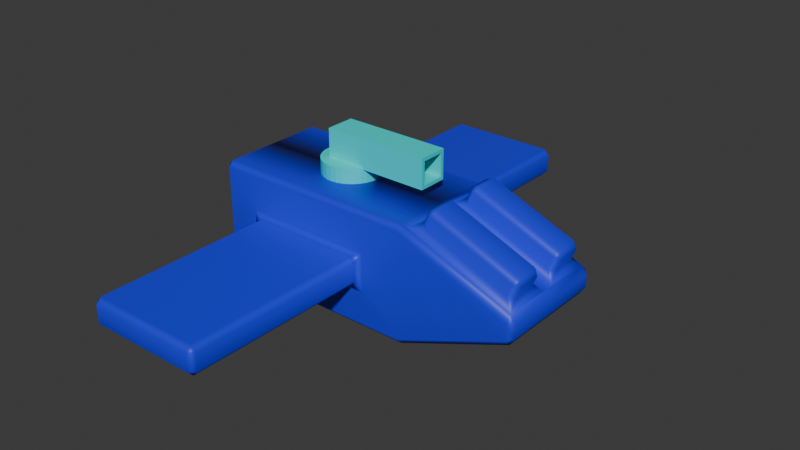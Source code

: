 # Source: gnat2.blend  (saved by Blender 4.4.32; exported with 4.5.12 LTS)
import bpy
from mathutils import Matrix  # noqa: F401  (used for matrix-valued properties, if any)

bpy.ops.wm.read_factory_settings(use_empty=True)
scene = bpy.context.scene
scene.name = 'Scene'

# ---- collections
col_collection = bpy.data.collections.new('Collection'); scene.collection.children.link(col_collection)

# ---- materials (node trees are filled in below, after node groups)
mat_material_002 = bpy.data.materials.new('Material.002')
mat_material = bpy.data.materials.new('Material')
mat_material.alpha_threshold = 0.0
mat_material.roughness = 0.5
mat_material.line_color = (0.0, 0.0, 0.0, 1.0)

# ---- material node trees
mat_material_002.use_nodes = True; mat_material_002.node_tree.nodes.clear()
_N = mat_material_002.node_tree.nodes; _L = mat_material_002.node_tree.links
n0 = _N.new('ShaderNodeBsdfPrincipled'); n0.name = 'Principled BSDF'; n0.location = (10, 300)
n0.inputs[0].default_value = (0.01555, 0.03213, 0.801, 1.0)
n1 = _N.new('ShaderNodeOutputMaterial'); n1.name = 'Material Output'; n1.location = (300, 300)
_L.new(n0.outputs[0], n1.inputs[0])
n1.is_active_output = True
mat_material.use_nodes = True; mat_material.node_tree.nodes.clear()
_N = mat_material.node_tree.nodes; _L = mat_material.node_tree.links
n0 = _N.new('ShaderNodeOutputMaterial'); n0.name = 'Material Output'; n0.location = (300, 300)
n1 = _N.new('ShaderNodeBsdfPrincipled'); n1.name = 'Principled BSDF'; n1.location = (10, 300)
n1.inputs[0].default_value = (0.004942, 0.8016, 0.7873, 1.0)
n1.inputs[3].default_value = 1.45
_L.new(n1.outputs[0], n0.inputs[0])
n0.is_active_output = True

# ---- world
world_world = bpy.data.worlds.new('World'); scene.world = world_world
world_world.use_nodes = True; world_world.node_tree.nodes.clear()
_N = world_world.node_tree.nodes; _L = world_world.node_tree.links
n0 = _N.new('ShaderNodeOutputWorld'); n0.name = 'World Output'; n0.location = (300, 300)
n1 = _N.new('ShaderNodeBackground'); n1.name = 'Background'; n1.location = (10, 300)
n1.inputs[0].default_value = (0.05088, 0.05088, 0.05088, 1.0)
_L.new(n1.outputs[0], n0.inputs[0])
n0.is_active_output = True
world_world.color = (0.05088, 0.05088, 0.05088)
world_world.sun_shadow_jitter_overblur = 0.0

# ---- meshes
me_shipthing = bpy.data.meshes.new('shipthing')
me_shipthing.from_pydata([(1.536, -1.094e-08, -1.176), (1.536, -1.094e-08, 0.8243), (-2.022, -0.2914, 0.5329), (-2.022, -0.1914, 0.6329), (-2.022, -0.2914, 0.5329), (-2.022, -0.2914, -0.8843), (-2.022, -0.1914, -0.9843), (-2.022, -0.2914, -0.8843), (3.279, -0.7836, 0.2374), (3.428, -0.8836, 0.07043), (3.372, -0.6836, 0.2003), (3.536, -0.9, -0.2787), (3.436, -1.0, -0.3109), (3.443, -0.9, -0.4157), (-2.022, -0.7086, -0.8843), (-2.022, -0.7086, -0.8843), (-2.022, -0.8086, -0.9843), (-2.022, -0.7086, 0.5329), (-2.022, -0.7086, 0.5329), (-2.022, -0.8086, 0.6329), (1.867, -0.7836, 0.8001), (1.774, -0.6836, 0.8371), (1.644, -0.8836, 0.7812), (0.6838, -1.1, -0.4235), (0.8838, -1.0, -0.5235), (0.7838, -1.1, -0.3235), (3.536, -1.094e-08, -0.07267), (3.443, -1.094e-08, 0.06435), (3.443, -1.094e-08, -0.4157), (3.536, -1.094e-08, -0.2787), (-1.169, -1.1, 0.07214), (-1.369, -1.0, 0.1721), (-1.269, -1.1, -0.02786), (-1.922, -1.094e-08, 0.8243), (-2.022, -1.094e-08, 0.7243), (-1.169, -1.1, -0.4235), (-1.269, -1.1, -0.3235), (-1.369, -1.0, -0.5235), (-2.022, -1.094e-08, -1.076), (-1.922, -1.094e-08, -1.176), (-1.922, -0.3914, 0.5329), (-2.022, -0.2914, 0.5329), (-2.022, -0.2914, 0.5329), (-1.922, -0.2914, 0.4329), (-1.922, -0.2914, -0.7843), (-2.022, -0.2914, -0.8843), (-2.022, -0.2914, -0.8843), (-1.922, -0.3914, -0.8843), (-1.922, -0.7086, -0.7843), (-1.922, -0.6086, -0.8843), (-2.022, -0.7086, -0.8843), (-2.022, -0.7086, -0.8843), (-1.922, -0.6086, 0.5329), (-1.922, -0.7086, 0.4329), (-2.022, -0.7086, 0.5329), (-2.022, -0.7086, 0.5329), (-1.774, -0.3914, 0.5329), (-1.774, -0.2914, 0.4329), (-1.674, -0.3914, 0.4329), (-1.774, -0.2914, -0.7843), (-1.774, -0.3914, -0.8843), (-1.674, -0.3914, -0.7843), (-1.774, -0.7086, -0.7843), (-1.674, -0.6086, -0.7843), (-1.774, -0.6086, -0.8843), (-1.774, -0.6086, 0.5329), (-1.674, -0.6086, 0.4329), (-1.774, -0.7086, 0.4329), (3.536, -0.9, -0.07267), (3.443, -0.9, 0.06435), (3.436, -1.0, -0.04047), (0.6838, -1.1, 0.07214), (0.7838, -1.1, -0.02786), (0.8838, -1.0, 0.1721), (3.362, -0.7836, 0.4444), (3.454, -0.6836, 0.4074), (3.399, -0.6836, 0.5373), (3.279, -0.2164, 0.2374), (3.372, -0.3164, 0.2003), (3.428, -0.1164, 0.07043), (1.867, -0.2164, 0.8001), (1.644, -0.1164, 0.7812), (1.774, -0.3164, 0.8371), (1.949, -0.7836, 1.007), (1.986, -0.6836, 1.1), (1.857, -0.6836, 1.044), (3.362, -0.2164, 0.4444), (3.399, -0.3164, 0.5373), (3.454, -0.3164, 0.4074), (1.949, -0.2164, 1.007), (1.857, -0.3164, 1.044), (1.986, -0.3164, 1.1), (1.536, -0.9, -1.176), (1.517, -1.0, -1.076), (-1.922, -1.0, -1.076), (-2.022, -0.9, -1.076), (-1.922, -0.9, -1.176), (1.517, -1.0, 0.7243), (1.536, -0.9, 0.8243), (-1.922, -0.9, 0.8243), (-2.022, -0.9, 0.7243), (-1.922, -1.0, 0.7243), (0.6838, -4.118, -0.4235), (0.7838, -4.118, -0.3235), (0.6838, -4.218, -0.3235), (-1.169, -4.118, -0.4235), (-1.169, -4.218, -0.3235), (-1.269, -4.118, -0.3235), (0.6838, -4.118, 0.07214), (0.6838, -4.218, -0.02786), (0.7838, -4.118, -0.02786), (-1.169, -4.118, 0.07214), (-1.269, -4.118, -0.02786), (-1.169, -4.218, -0.02786), (-2.022, 0.2914, 0.5329), (-2.022, 0.2914, 0.5329), (-2.022, 0.1914, 0.6329), (-2.022, 0.2914, -0.8843), (-2.022, 0.2914, -0.8843), (-2.022, 0.1914, -0.9843), (3.279, 0.7836, 0.2374), (3.372, 0.6836, 0.2003), (3.428, 0.8836, 0.07043), (3.536, 0.9, -0.2787), (3.443, 0.9, -0.4157), (3.436, 1.0, -0.3109), (-2.022, 0.7086, -0.8843), (-2.022, 0.8086, -0.9843), (-2.022, 0.7086, -0.8843), (-2.022, 0.7086, 0.5329), (-2.022, 0.8086, 0.6329), (-2.022, 0.7086, 0.5329), (1.867, 0.7836, 0.8001), (1.644, 0.8836, 0.7812), (1.774, 0.6836, 0.8371), (0.6838, 1.1, -0.4235), (0.7838, 1.1, -0.3235), (0.8838, 1.0, -0.5235), (-1.169, 1.1, 0.07214), (-1.269, 1.1, -0.02786), (-1.369, 1.0, 0.1721), (-1.169, 1.1, -0.4235), (-1.369, 1.0, -0.5235), (-1.269, 1.1, -0.3235), (-1.922, 0.3914, 0.5329), (-1.922, 0.2914, 0.4329), (-2.022, 0.2914, 0.5329), (-2.022, 0.2914, 0.5329), (-1.922, 0.2914, -0.7843), (-1.922, 0.3914, -0.8843), (-2.022, 0.2914, -0.8843), (-2.022, 0.2914, -0.8843), (-1.922, 0.7086, -0.7843), (-2.022, 0.7086, -0.8843), (-2.022, 0.7086, -0.8843), (-1.922, 0.6086, -0.8843), (-1.922, 0.6086, 0.5329), (-2.022, 0.7086, 0.5329), (-2.022, 0.7086, 0.5329), (-1.922, 0.7086, 0.4329), (-1.774, 0.3914, 0.5329), (-1.674, 0.3914, 0.4329), (-1.774, 0.2914, 0.4329), (-1.774, 0.2914, -0.7843), (-1.674, 0.3914, -0.7843), (-1.774, 0.3914, -0.8843), (-1.774, 0.7086, -0.7843), (-1.774, 0.6086, -0.8843), (-1.674, 0.6086, -0.7843), (-1.774, 0.6086, 0.5329), (-1.774, 0.7086, 0.4329), (-1.674, 0.6086, 0.4329), (3.536, 0.9, -0.07267), (3.436, 1.0, -0.04047), (3.443, 0.9, 0.06435), (0.6838, 1.1, 0.07214), (0.8838, 1.0, 0.1721), (0.7838, 1.1, -0.02786), (3.362, 0.7836, 0.4444), (3.399, 0.6836, 0.5373), (3.454, 0.6836, 0.4074), (3.279, 0.2164, 0.2374), (3.428, 0.1164, 0.07043), (3.372, 0.3164, 0.2003), (1.867, 0.2164, 0.8001), (1.774, 0.3164, 0.8371), (1.644, 0.1164, 0.7812), (1.949, 0.7836, 1.007), (1.857, 0.6836, 1.044), (1.986, 0.6836, 1.1), (3.362, 0.2164, 0.4444), (3.454, 0.3164, 0.4074), (3.399, 0.3164, 0.5373), (1.949, 0.2164, 1.007), (1.986, 0.3164, 1.1), (1.857, 0.3164, 1.044), (1.517, 1.0, -1.076), (1.536, 0.9, -1.176), (-1.922, 0.9, -1.176), (-2.022, 0.9, -1.076), (-1.922, 1.0, -1.076), (1.536, 0.9, 0.8243), (1.517, 1.0, 0.7243), (-1.922, 1.0, 0.7243), (-2.022, 0.9, 0.7243), (-1.922, 0.9, 0.8243), (0.6838, 4.118, -0.4235), (0.6838, 4.218, -0.3235), (0.7838, 4.118, -0.3235), (-1.169, 4.118, -0.4235), (-1.269, 4.118, -0.3235), (-1.169, 4.218, -0.3235), (0.6838, 4.118, 0.07214), (0.7838, 4.118, -0.02786), (0.6838, 4.218, -0.02786), (-1.169, 4.118, 0.07214), (-1.169, 4.218, -0.02786), (-1.269, 4.118, -0.02786)], [], [(104, 109, 113, 106), (0, 28, 13, 92), (20, 8, 74, 83), (14, 18, 54, 51), (12, 70, 97, 93), (201, 205, 33, 1), (116, 34, 204, 130), (0, 39, 198, 197), (37, 31, 101, 94), (4, 5, 45, 42), (82, 21, 85, 90), (16, 6, 38, 95), (7, 15, 50, 46), (47, 49, 64, 60), (19, 16, 95, 100), (6, 3, 34, 38), (3, 19, 100, 34), (87, 91, 84, 76), (43, 44, 59, 57), (48, 53, 67, 62), (63, 66, 58, 61), (10, 78, 88, 75), (29, 26, 68, 11), (35, 23, 102, 105), (182, 27, 174, 122), (77, 80, 89, 86), (22, 81, 1, 98), (9, 22, 98, 69), (79, 9, 69, 27), (25, 72, 110, 103), (32, 36, 107, 112), (29, 123, 172, 26), (98, 1, 33, 99), (129, 157, 147, 114), (31, 73, 97, 101), (73, 24, 93, 97), (24, 37, 94, 93), (207, 211, 216, 214), (126, 153, 158, 131), (132, 187, 178, 120), (71, 30, 111, 108), (81, 79, 27, 1), (1, 0, 39, 38, 34, 33), (127, 199, 38, 119), (156, 169, 160, 144), (119, 38, 34, 116), (185, 195, 188, 134), (0, 92, 96, 39), (52, 40, 56, 65), (149, 165, 167, 155), (130, 204, 199, 127), (118, 150, 154, 128), (115, 146, 151, 117), (192, 179, 189, 194), (145, 162, 163, 148), (152, 166, 170, 159), (168, 164, 161, 171), (121, 180, 191, 183), (186, 1, 27, 182), (141, 209, 206, 135), (0, 197, 124, 28), (181, 190, 193, 184), (133, 201, 1, 186), (122, 174, 201, 133), (125, 196, 202, 173), (136, 208, 213, 177), (139, 217, 210, 143), (137, 196, 200, 142), (140, 203, 202, 176), (142, 200, 203, 140), (175, 212, 215, 138), (176, 202, 196, 137), (2, 3, 4), (5, 6, 7), (8, 9, 10), (11, 12, 13), (14, 15, 16), (17, 18, 19), (20, 21, 22), (23, 24, 25), (30, 31, 32), (35, 36, 37), (40, 41, 42, 43), (44, 45, 46, 47), (48, 49, 50, 51), (52, 53, 54, 55), (56, 57, 58), (59, 60, 61), (62, 63, 64), (65, 66, 67), (68, 69, 70), (71, 72, 73), (74, 75, 76), (77, 78, 79), (80, 81, 82), (83, 84, 85), (86, 87, 88), (89, 90, 91), (94, 95, 96), (99, 100, 101), (102, 103, 104), (105, 106, 107), (108, 109, 110), (111, 112, 113), (114, 115, 116), (117, 118, 119), (120, 121, 122), (123, 124, 125), (126, 127, 128), (129, 130, 131), (132, 133, 134), (135, 136, 137), (138, 139, 140), (141, 142, 143), (144, 145, 146, 147), (148, 149, 150, 151), (152, 153, 154, 155), (156, 157, 158, 159), (160, 161, 162), (163, 164, 165), (166, 167, 168), (169, 170, 171), (172, 173, 174), (175, 176, 177), (178, 179, 180), (181, 182, 183), (184, 185, 186), (187, 188, 189), (190, 191, 192), (193, 194, 195), (198, 199, 200), (203, 204, 205), (206, 207, 208), (209, 210, 211), (212, 213, 214), (215, 216, 217), (93, 94, 96, 92), (98, 99, 101, 97), (70, 12, 11, 68), (99, 33, 34, 100), (69, 98, 97, 70), (27, 69, 68, 26), (92, 13, 12, 93), (94, 101, 100, 95), (39, 96, 95, 38), (13, 28, 29, 11), (80, 77, 79, 81), (19, 3, 2, 17), (16, 19, 18, 14), (3, 6, 5, 4), (6, 16, 15, 7), (55, 41, 40, 52), (51, 54, 53, 48), (42, 45, 44, 43), (46, 50, 49, 47), (14, 51, 50, 15), (45, 5, 7, 46), (17, 55, 54, 18), (41, 2, 4, 42), (65, 56, 58, 66), (62, 67, 66, 63), (57, 59, 61, 58), (60, 64, 63, 61), (47, 60, 59, 44), (56, 40, 43, 57), (67, 53, 52, 65), (48, 62, 64, 49), (8, 20, 22, 9), (78, 10, 9, 79), (21, 82, 81, 22), (91, 87, 86, 89), (76, 84, 83, 74), (87, 76, 75, 88), (84, 91, 90, 85), (82, 90, 89, 80), (88, 78, 77, 86), (20, 83, 85, 21), (10, 75, 74, 8), (23, 35, 37, 24), (73, 31, 30, 71), (24, 73, 72, 25), (36, 32, 31, 37), (104, 106, 105, 102), (108, 111, 113, 109), (103, 110, 109, 104), (106, 113, 112, 107), (35, 105, 107, 36), (111, 30, 32, 112), (110, 72, 71, 108), (102, 23, 25, 103), (197, 198, 200, 196), (202, 203, 205, 201), (172, 123, 125, 173), (204, 34, 33, 205), (173, 202, 201, 174), (26, 172, 174, 27), (196, 125, 124, 197), (199, 204, 203, 200), (38, 199, 198, 39), (123, 29, 28, 124), (186, 182, 181, 184), (129, 114, 116, 130), (126, 131, 130, 127), (115, 117, 119, 116), (118, 128, 127, 119), (156, 144, 147, 157), (152, 159, 158, 153), (145, 148, 151, 146), (149, 155, 154, 150), (128, 154, 153, 126), (150, 118, 117, 151), (131, 158, 157, 129), (146, 115, 114, 147), (171, 161, 160, 169), (168, 171, 170, 166), (161, 164, 163, 162), (164, 168, 167, 165), (148, 163, 165, 149), (162, 145, 144, 160), (169, 156, 159, 170), (155, 167, 166, 152), (122, 133, 132, 120), (182, 122, 121, 183), (133, 186, 185, 134), (193, 190, 192, 194), (178, 187, 189, 179), (191, 180, 179, 192), (188, 195, 194, 189), (184, 193, 195, 185), (190, 181, 183, 191), (134, 188, 187, 132), (120, 178, 180, 121), (137, 142, 141, 135), (175, 138, 140, 176), (136, 177, 176, 137), (142, 140, 139, 143), (206, 209, 211, 207), (214, 216, 215, 212), (207, 214, 213, 208), (210, 217, 216, 211), (143, 210, 209, 141), (217, 139, 138, 215), (212, 175, 177, 213), (208, 136, 135, 206), (17, 2, 41, 55)])
_uv = me_shipthing.uv_layers.new(name='UVMap')
_uv.uv.foreach_set('vector', [0.4815, 1.0, 0.5185, 1.0, 0.5185, 1.0, 0.4815, 1.0, 0.125, 0.625, 0.3634, 0.625, 0.3634, 0.7375, 0.125, 0.7375, 0.8383, 0.7229, 0.6617, 0.7229, 0.6617, 0.7229, 0.8383, 0.7229, 0.4114, 0.03642, 0.5886, 0.03642, 0.5886, 0.03642, 0.4114, 0.03642, 0.4242, 0.7625, 0.5758, 0.7625, 0.6122, 1.002, 0.3878, 1.002, 0.875, 0.7375, 0.875, 0.7375, 0.875, 0.625, 0.875, 0.625, 0.6011, 0.1011, 0.6125, 0.125, 0.6125, 0.0125, 0.6011, 0.02392, 0.125, 0.625, 0.125, 0.625, 0.125, 0.7375, 0.125, 0.7375, 0.4565, 1.0, 0.5435, 1.0, 0.6125, 1.0, 0.3875, 1.0, 0.5886, 0.08858, 0.4114, 0.08858, 0.4114, 0.08858, 0.5886, 0.08858, 0.8499, 0.6646, 0.8499, 0.7104, 0.8499, 0.7104, 0.8499, 0.6646, 0.3989, 0.02392, 0.3989, 0.1011, 0.3875, 0.125, 0.3875, 0.0125, 0.4114, 0.08858, 0.4114, 0.03642, 0.4114, 0.03642, 0.4114, 0.08858, 0.4114, 0.07608, 0.4114, 0.04892, 0.4114, 0.04892, 0.4114, 0.07608, 0.6011, 0.02392, 0.3989, 0.02392, 0.3875, 0.0125, 0.6125, 0.0125, 0.3989, 0.1011, 0.6011, 0.1011, 0.6125, 0.125, 0.3875, 0.125, 0.6011, 0.1011, 0.6011, 0.02392, 0.6125, 0.0125, 0.6125, 0.125, 0.6617, 0.6646, 0.8383, 0.6646, 0.8383, 0.7104, 0.6617, 0.7104, 0.5761, 0.08858, 0.4239, 0.08858, 0.4239, 0.08858, 0.5761, 0.08858, 0.4239, 0.03642, 0.5761, 0.03642, 0.5761, 0.03642, 0.4239, 0.03642, 0.4239, 0.04892, 0.5761, 0.04892, 0.5761, 0.07608, 0.4239, 0.07608, 0.6501, 0.7104, 0.6501, 0.6646, 0.6501, 0.6646, 0.6501, 0.7104, 0.4366, 0.625, 0.5634, 0.625, 0.5634, 0.7375, 0.4366, 0.7375, 0.469, 1.0, 0.469, 1.0, 0.469, 1.0, 0.469, 1.0, 0.6385, 0.6396, 0.6366, 0.625, 0.6366, 0.7375, 0.6385, 0.7354, 0.6617, 0.6521, 0.8383, 0.6521, 0.8383, 0.6521, 0.6617, 0.6521, 0.8615, 0.7354, 0.8615, 0.6396, 0.875, 0.625, 0.875, 0.7375, 0.6385, 0.7354, 0.8615, 0.7354, 0.875, 0.7375, 0.6366, 0.7375, 0.6385, 0.6396, 0.6385, 0.7354, 0.6366, 0.7375, 0.6366, 0.625, 0.4815, 1.0, 0.5185, 1.0, 0.5185, 1.0, 0.4815, 1.0, 0.5185, 1.0, 0.4815, 1.0, 0.4815, 1.0, 0.5185, 1.0, 0.4366, 0.625, 0.4366, 0.7375, 0.5634, 0.7375, 0.5634, 0.625, 0.875, 0.7375, 0.875, 0.625, 0.875, 0.625, 0.875, 0.7375, 0.5886, 0.03642, 0.5886, 0.03642, 0.5886, 0.08858, 0.5886, 0.08858, 0.5435, 1.0, 0.5435, 1.0, 0.6125, 1.0, 0.6125, 1.0, 0.5435, 1.0, 0.4565, 1.0, 0.3875, 1.0, 0.6125, 1.0, 0.4565, 1.0, 0.4565, 1.0, 0.3875, 1.0, 0.3875, 1.0, 0.4815, 1.0, 0.4815, 1.0, 0.5185, 1.0, 0.5185, 1.0, 0.4114, 0.03642, 0.4114, 0.03642, 0.5886, 0.03642, 0.5886, 0.03642, 0.8383, 0.7229, 0.8383, 0.7229, 0.6617, 0.7229, 0.6617, 0.7229, 0.531, 1.0, 0.531, 1.0, 0.531, 1.0, 0.531, 1.0, 0.8615, 0.6396, 0.6385, 0.6396, 0.6366, 0.625, 0.875, 0.625, 0.0, 0.0, 0.0, 0.0, 0.0, 0.0, 0.0, 0.0, 0.0, 0.0, 0.0, 0.0, 0.3989, 0.02392, 0.3875, 0.0125, 0.3875, 0.125, 0.3989, 0.1011, 0.5886, 0.04892, 0.5886, 0.04892, 0.5886, 0.07608, 0.5886, 0.07608, 0.3989, 0.1011, 0.3875, 0.125, 0.6125, 0.125, 0.6011, 0.1011, 0.8499, 0.6646, 0.8499, 0.6646, 0.8499, 0.7104, 0.8499, 0.7104, 0.125, 0.625, 0.125, 0.7375, 0.125, 0.7375, 0.125, 0.625, 0.5886, 0.04892, 0.5886, 0.07608, 0.5886, 0.07608, 0.5886, 0.04892, 0.4114, 0.07608, 0.4114, 0.07608, 0.4114, 0.04892, 0.4114, 0.04892, 0.6011, 0.02392, 0.6125, 0.0125, 0.3875, 0.0125, 0.3989, 0.02392, 0.4114, 0.08858, 0.4114, 0.08858, 0.4114, 0.03642, 0.4114, 0.03642, 0.5886, 0.08858, 0.5886, 0.08858, 0.4114, 0.08858, 0.4114, 0.08858, 0.6617, 0.6646, 0.6617, 0.7104, 0.8383, 0.7104, 0.8383, 0.6646, 0.5761, 0.08858, 0.5761, 0.08858, 0.4239, 0.08858, 0.4239, 0.08858, 0.4239, 0.03642, 0.4239, 0.03642, 0.5761, 0.03642, 0.5761, 0.03642, 0.4239, 0.04892, 0.4239, 0.07608, 0.5761, 0.07608, 0.5761, 0.04892, 0.6501, 0.7104, 0.6501, 0.7104, 0.6501, 0.6646, 0.6501, 0.6646, 0.8615, 0.6396, 0.875, 0.625, 0.6366, 0.625, 0.6385, 0.6396, 0.469, 1.0, 0.469, 1.0, 0.469, 1.0, 0.469, 1.0, 0.125, 0.625, 0.125, 0.7375, 0.3634, 0.7375, 0.3634, 0.625, 0.6617, 0.6521, 0.6617, 0.6521, 0.8383, 0.6521, 0.8383, 0.6521, 0.8615, 0.7354, 0.875, 0.7375, 0.875, 0.625, 0.8615, 0.6396, 0.6385, 0.7354, 0.6366, 0.7375, 0.875, 0.7375, 0.8615, 0.7354, 0.4242, 0.7625, 0.3878, 1.002, 0.6122, 1.002, 0.5758, 0.7625, 0.4815, 1.0, 0.4815, 1.0, 0.5185, 1.0, 0.5185, 1.0, 0.5185, 1.0, 0.5185, 1.0, 0.4815, 1.0, 0.4815, 1.0, 0.4565, 1.0, 0.3875, 1.0, 0.3875, 1.0, 0.4565, 1.0, 0.5435, 1.0, 0.6125, 1.0, 0.6125, 1.0, 0.5435, 1.0, 0.4565, 1.0, 0.3875, 1.0, 0.6125, 1.0, 0.5435, 1.0, 0.531, 1.0, 0.531, 1.0, 0.531, 1.0, 0.531, 1.0, 0.5435, 1.0, 0.6125, 1.0, 0.3875, 1.0, 0.4565, 1.0, 0.5886, 0.08858, 0.6011, 0.1011, 0.5886, 0.08858, 0.4114, 0.08858, 0.3989, 0.1011, 0.4114, 0.08858, 0.6617, 0.7229, 0.6385, 0.7354, 0.6501, 0.7104, 0.375, 0.7375, 0.3671, 0.75, 0.3634, 0.7375, 0.4114, 0.03642, 0.4114, 0.03642, 0.3989, 0.02392, 0.5886, 0.03642, 0.5886, 0.03642, 0.6011, 0.02392, 0.8383, 0.7229, 0.8499, 0.7104, 0.8615, 0.7354, 0.469, 1.0, 0.4565, 1.0, 0.4815, 1.0, 0.531, 1.0, 0.5435, 1.0, 0.5185, 1.0, 0.469, 1.0, 0.4815, 1.0, 0.4565, 1.0, 0.5886, 0.07608, 0.5886, 0.08858, 0.5886, 0.08858, 0.5761, 0.08858, 0.4239, 0.08858, 0.4114, 0.08858, 0.4114, 0.08858, 0.4114, 0.07608, 0.4239, 0.03642, 0.4114, 0.04892, 0.4114, 0.03642, 0.4114, 0.03642, 0.5886, 0.04892, 0.5761, 0.03642, 0.5886, 0.03642, 0.5886, 0.03642, 0.5886, 0.07608, 0.5761, 0.08858, 0.5761, 0.07608, 0.4239, 0.08858, 0.4114, 0.07608, 0.4239, 0.07608, 0.4239, 0.03642, 0.4239, 0.04892, 0.4114, 0.04892, 0.5886, 0.04892, 0.5761, 0.04892, 0.5761, 0.03642, 0.5634, 0.75, 0.625, 0.7616, 0.5758, 0.7625, 0.531, 1.0, 0.5185, 1.0, 0.5435, 1.0, 0.6617, 0.7229, 0.6501, 0.7104, 0.6617, 0.7104, 0.6617, 0.6521, 0.6501, 0.6646, 0.6385, 0.6396, 0.8383, 0.6521, 0.8615, 0.6396, 0.8499, 0.6646, 0.8383, 0.7229, 0.8383, 0.7104, 0.8499, 0.7104, 0.6617, 0.6521, 0.6617, 0.6646, 0.6501, 0.6646, 0.8383, 0.6521, 0.8499, 0.6646, 0.8383, 0.6646, 0.125, 0.75, 0.125, 0.7375, 0.125, 0.7375, 0.6187, 1.0, 0.6125, 1.0, 0.6125, 1.0, 0.469, 1.0, 0.4815, 1.0, 0.4815, 1.0, 0.469, 1.0, 0.4815, 1.0, 0.4815, 1.0, 0.531, 1.0, 0.5185, 1.0, 0.5185, 1.0, 0.531, 1.0, 0.5185, 1.0, 0.5185, 1.0, 0.5886, 0.08858, 0.5886, 0.08858, 0.6011, 0.1011, 0.4114, 0.08858, 0.4114, 0.08858, 0.3989, 0.1011, 0.6617, 0.7229, 0.6501, 0.7104, 0.6385, 0.7354, 0.375, 0.7375, 0.3634, 0.7375, 0.3671, 0.75, 0.4114, 0.03642, 0.3989, 0.02392, 0.4114, 0.03642, 0.5886, 0.03642, 0.6011, 0.02392, 0.5886, 0.03642, 0.8383, 0.7229, 0.8615, 0.7354, 0.8499, 0.7104, 0.469, 1.0, 0.4815, 1.0, 0.4565, 1.0, 0.531, 1.0, 0.5185, 1.0, 0.5435, 1.0, 0.469, 1.0, 0.4565, 1.0, 0.4815, 1.0, 0.5886, 0.07608, 0.5761, 0.08858, 0.5886, 0.08858, 0.5886, 0.08858, 0.4239, 0.08858, 0.4114, 0.07608, 0.4114, 0.08858, 0.4114, 0.08858, 0.4239, 0.03642, 0.4114, 0.03642, 0.4114, 0.03642, 0.4114, 0.04892, 0.5886, 0.04892, 0.5886, 0.03642, 0.5886, 0.03642, 0.5761, 0.03642, 0.5886, 0.07608, 0.5761, 0.07608, 0.5761, 0.08858, 0.4239, 0.08858, 0.4239, 0.07608, 0.4114, 0.07608, 0.4239, 0.03642, 0.4114, 0.04892, 0.4239, 0.04892, 0.5886, 0.04892, 0.5761, 0.03642, 0.5761, 0.04892, 0.5634, 0.75, 0.5758, 0.7625, 0.625, 0.7616, 0.531, 1.0, 0.5435, 1.0, 0.5185, 1.0, 0.6617, 0.7229, 0.6617, 0.7104, 0.6501, 0.7104, 0.6617, 0.6521, 0.6385, 0.6396, 0.6501, 0.6646, 0.8383, 0.6521, 0.8499, 0.6646, 0.8615, 0.6396, 0.8383, 0.7229, 0.8499, 0.7104, 0.8383, 0.7104, 0.6617, 0.6521, 0.6501, 0.6646, 0.6617, 0.6646, 0.8383, 0.6521, 0.8383, 0.6646, 0.8499, 0.6646, 0.125, 0.7375, 0.125, 0.7375, 0.125, 0.75, 0.6125, 1.0, 0.6125, 1.0, 0.6187, 1.0, 0.469, 1.0, 0.4815, 1.0, 0.4815, 1.0, 0.469, 1.0, 0.4815, 1.0, 0.4815, 1.0, 0.531, 1.0, 0.5185, 1.0, 0.5185, 1.0, 0.531, 1.0, 0.5185, 1.0, 0.5185, 1.0, 0.125, 0.75, 0.125, 0.75, 0.125, 0.7375, 0.125, 0.7375, 0.625, 1.0, 0.625, 1.0, 0.6125, 1.0, 0.6125, 1.0, 0.5758, 0.7625, 0.4242, 0.7625, 0.4366, 0.7375, 0.5634, 0.7375, 0.875, 0.7375, 0.875, 0.625, 0.875, 0.625, 0.875, 0.7375, 0.625, 0.7616, 0.625, 1.0, 0.6122, 1.002, 0.5758, 0.7625, 0.6366, 0.625, 0.6366, 0.7375, 0.5634, 0.7375, 0.5634, 0.625, 0.125, 0.7375, 0.3634, 0.7375, 0.3671, 0.75, 0.1272, 0.75, 0.3875, 1.0, 0.6125, 1.0, 0.6125, 1.0, 0.3875, 1.0, 0.125, 0.625, 0.125, 0.7375, 0.125, 0.7375, 0.125, 0.625, 0.3634, 0.7375, 0.3634, 0.625, 0.4366, 0.625, 0.4366, 0.7375, 0.8383, 0.6521, 0.6617, 0.6521, 0.6385, 0.6396, 0.8615, 0.6396, 0.6011, 0.02392, 0.6011, 0.1011, 0.5886, 0.08858, 0.5886, 0.03642, 0.3989, 0.02392, 0.6011, 0.02392, 0.5886, 0.03642, 0.4114, 0.03642, 0.6011, 0.1011, 0.3989, 0.1011, 0.4114, 0.08858, 0.5886, 0.08858, 0.3989, 0.1011, 0.3989, 0.02392, 0.4114, 0.03642, 0.4114, 0.08858, 0.5886, 0.03642, 0.5886, 0.08858, 0.5886, 0.07608, 0.5886, 0.04892, 0.4114, 0.03642, 0.5886, 0.03642, 0.5761, 0.03642, 0.4239, 0.03642, 0.5886, 0.08858, 0.4114, 0.08858, 0.4239, 0.08858, 0.5761, 0.08858, 0.4114, 0.08858, 0.4114, 0.03642, 0.4114, 0.04892, 0.4114, 0.07608, 0.4114, 0.03642, 0.4114, 0.03642, 0.4114, 0.03642, 0.4114, 0.03642, 0.4114, 0.08858, 0.4114, 0.08858, 0.4114, 0.08858, 0.4114, 0.08858, 0.5886, 0.03642, 0.5886, 0.03642, 0.5886, 0.03642, 0.5886, 0.03642, 0.5886, 0.08858, 0.5886, 0.08858, 0.5886, 0.08858, 0.5886, 0.08858, 0.5886, 0.04892, 0.5886, 0.07608, 0.5761, 0.07608, 0.5761, 0.04892, 0.4239, 0.03642, 0.5761, 0.03642, 0.5761, 0.04892, 0.4239, 0.04892, 0.5761, 0.08858, 0.4239, 0.08858, 0.4239, 0.07608, 0.5761, 0.07608, 0.4114, 0.07608, 0.4114, 0.04892, 0.4239, 0.04892, 0.4239, 0.07608, 0.4114, 0.07608, 0.4114, 0.07608, 0.4239, 0.08858, 0.4239, 0.08858, 0.5886, 0.07608, 0.5886, 0.07608, 0.5761, 0.08858, 0.5761, 0.08858, 0.5761, 0.03642, 0.5761, 0.03642, 0.5886, 0.04892, 0.5886, 0.04892, 0.4239, 0.03642, 0.4239, 0.03642, 0.4114, 0.04892, 0.4114, 0.04892, 0.6617, 0.7229, 0.8383, 0.7229, 0.8615, 0.7354, 0.6385, 0.7354, 0.6501, 0.6646, 0.6501, 0.7104, 0.6385, 0.7354, 0.6385, 0.6396, 0.8499, 0.7104, 0.8499, 0.6646, 0.8615, 0.6396, 0.8615, 0.7354, 0.8383, 0.6646, 0.6617, 0.6646, 0.6617, 0.6521, 0.8383, 0.6521, 0.6617, 0.7104, 0.8383, 0.7104, 0.8383, 0.7229, 0.6617, 0.7229, 0.6617, 0.6646, 0.6617, 0.7104, 0.6501, 0.7104, 0.6501, 0.6646, 0.8383, 0.7104, 0.8383, 0.6646, 0.8499, 0.6646, 0.8499, 0.7104, 0.8499, 0.6646, 0.8499, 0.6646, 0.8383, 0.6521, 0.8383, 0.6521, 0.6501, 0.6646, 0.6501, 0.6646, 0.6617, 0.6521, 0.6617, 0.6521, 0.8383, 0.7229, 0.8383, 0.7229, 0.8499, 0.7104, 0.8499, 0.7104, 0.6501, 0.7104, 0.6501, 0.7104, 0.6617, 0.7229, 0.6617, 0.7229, 0.469, 1.0, 0.469, 1.0, 0.4565, 1.0, 0.4565, 1.0, 0.5435, 1.0, 0.5435, 1.0, 0.531, 1.0, 0.531, 1.0, 0.4565, 1.0, 0.5435, 1.0, 0.5185, 1.0, 0.4815, 1.0, 0.4815, 1.0, 0.5185, 1.0, 0.5435, 1.0, 0.4565, 1.0, 0.4815, 1.0, 0.4815, 1.0, 0.469, 1.0, 0.469, 1.0, 0.531, 1.0, 0.531, 1.0, 0.5185, 1.0, 0.5185, 1.0, 0.4815, 1.0, 0.5185, 1.0, 0.5185, 1.0, 0.4815, 1.0, 0.4815, 1.0, 0.5185, 1.0, 0.5185, 1.0, 0.4815, 1.0, 0.469, 1.0, 0.469, 1.0, 0.4815, 1.0, 0.4815, 1.0, 0.531, 1.0, 0.531, 1.0, 0.5185, 1.0, 0.5185, 1.0, 0.5185, 1.0, 0.5185, 1.0, 0.531, 1.0, 0.531, 1.0, 0.469, 1.0, 0.469, 1.0, 0.4815, 1.0, 0.4815, 1.0, 0.125, 0.7375, 0.125, 0.7375, 0.125, 0.75, 0.125, 0.75, 0.6125, 1.0, 0.6125, 1.0, 0.625, 1.0, 0.625, 1.0, 0.5634, 0.7375, 0.4366, 0.7375, 0.4242, 0.7625, 0.5758, 0.7625, 0.875, 0.7375, 0.875, 0.625, 0.875, 0.625, 0.875, 0.7375, 0.5758, 0.7625, 0.6122, 1.002, 0.625, 1.0, 0.625, 0.7616, 0.5634, 0.625, 0.5634, 0.7375, 0.6366, 0.7375, 0.6366, 0.625, 0.1272, 0.75, 0.3671, 0.75, 0.3634, 0.7375, 0.125, 0.7375, 0.3875, 1.0, 0.6125, 1.0, 0.6125, 1.0, 0.3875, 1.0, 0.125, 0.625, 0.125, 0.7375, 0.125, 0.7375, 0.125, 0.625, 0.4366, 0.7375, 0.4366, 0.625, 0.3634, 0.625, 0.3634, 0.7375, 0.8615, 0.6396, 0.6385, 0.6396, 0.6617, 0.6521, 0.8383, 0.6521, 0.5886, 0.03642, 0.5886, 0.08858, 0.6011, 0.1011, 0.6011, 0.02392, 0.4114, 0.03642, 0.5886, 0.03642, 0.6011, 0.02392, 0.3989, 0.02392, 0.5886, 0.08858, 0.4114, 0.08858, 0.3989, 0.1011, 0.6011, 0.1011, 0.4114, 0.08858, 0.4114, 0.03642, 0.3989, 0.02392, 0.3989, 0.1011, 0.5886, 0.04892, 0.5886, 0.07608, 0.5886, 0.08858, 0.5886, 0.03642, 0.4239, 0.03642, 0.5761, 0.03642, 0.5886, 0.03642, 0.4114, 0.03642, 0.5761, 0.08858, 0.4239, 0.08858, 0.4114, 0.08858, 0.5886, 0.08858, 0.4114, 0.07608, 0.4114, 0.04892, 0.4114, 0.03642, 0.4114, 0.08858, 0.4114, 0.03642, 0.4114, 0.03642, 0.4114, 0.03642, 0.4114, 0.03642, 0.4114, 0.08858, 0.4114, 0.08858, 0.4114, 0.08858, 0.4114, 0.08858, 0.5886, 0.03642, 0.5886, 0.03642, 0.5886, 0.03642, 0.5886, 0.03642, 0.5886, 0.08858, 0.5886, 0.08858, 0.5886, 0.08858, 0.5886, 0.08858, 0.5761, 0.04892, 0.5761, 0.07608, 0.5886, 0.07608, 0.5886, 0.04892, 0.4239, 0.04892, 0.5761, 0.04892, 0.5761, 0.03642, 0.4239, 0.03642, 0.5761, 0.07608, 0.4239, 0.07608, 0.4239, 0.08858, 0.5761, 0.08858, 0.4239, 0.07608, 0.4239, 0.04892, 0.4114, 0.04892, 0.4114, 0.07608, 0.4239, 0.08858, 0.4239, 0.08858, 0.4114, 0.07608, 0.4114, 0.07608, 0.5761, 0.08858, 0.5761, 0.08858, 0.5886, 0.07608, 0.5886, 0.07608, 0.5886, 0.04892, 0.5886, 0.04892, 0.5761, 0.03642, 0.5761, 0.03642, 0.4114, 0.04892, 0.4114, 0.04892, 0.4239, 0.03642, 0.4239, 0.03642, 0.6385, 0.7354, 0.8615, 0.7354, 0.8383, 0.7229, 0.6617, 0.7229, 0.6385, 0.6396, 0.6385, 0.7354, 0.6501, 0.7104, 0.6501, 0.6646, 0.8615, 0.7354, 0.8615, 0.6396, 0.8499, 0.6646, 0.8499, 0.7104, 0.8383, 0.6521, 0.6617, 0.6521, 0.6617, 0.6646, 0.8383, 0.6646, 0.6617, 0.7229, 0.8383, 0.7229, 0.8383, 0.7104, 0.6617, 0.7104, 0.6501, 0.6646, 0.6501, 0.7104, 0.6617, 0.7104, 0.6617, 0.6646, 0.8499, 0.7104, 0.8499, 0.6646, 0.8383, 0.6646, 0.8383, 0.7104, 0.8383, 0.6521, 0.8383, 0.6521, 0.8499, 0.6646, 0.8499, 0.6646, 0.6617, 0.6521, 0.6617, 0.6521, 0.6501, 0.6646, 0.6501, 0.6646, 0.8499, 0.7104, 0.8499, 0.7104, 0.8383, 0.7229, 0.8383, 0.7229, 0.6617, 0.7229, 0.6617, 0.7229, 0.6501, 0.7104, 0.6501, 0.7104, 0.4565, 1.0, 0.4565, 1.0, 0.469, 1.0, 0.469, 1.0, 0.531, 1.0, 0.531, 1.0, 0.5435, 1.0, 0.5435, 1.0, 0.4815, 1.0, 0.5185, 1.0, 0.5435, 1.0, 0.4565, 1.0, 0.4565, 1.0, 0.5435, 1.0, 0.5185, 1.0, 0.4815, 1.0, 0.469, 1.0, 0.469, 1.0, 0.4815, 1.0, 0.4815, 1.0, 0.5185, 1.0, 0.5185, 1.0, 0.531, 1.0, 0.531, 1.0, 0.4815, 1.0, 0.5185, 1.0, 0.5185, 1.0, 0.4815, 1.0, 0.4815, 1.0, 0.5185, 1.0, 0.5185, 1.0, 0.4815, 1.0, 0.4815, 1.0, 0.4815, 1.0, 0.469, 1.0, 0.469, 1.0, 0.5185, 1.0, 0.5185, 1.0, 0.531, 1.0, 0.531, 1.0, 0.531, 1.0, 0.531, 1.0, 0.5185, 1.0, 0.5185, 1.0, 0.4815, 1.0, 0.4815, 1.0, 0.469, 1.0, 0.469, 1.0, 0.5886, 0.03642, 0.5886, 0.08858, 0.5886, 0.08858, 0.5886, 0.03642])
me_shipthing.materials.append(mat_material_002)
me_shipthing.use_mirror_vertex_groups = False
me_shipthing.update()
me_shipthing.normals_split_custom_set([tuple(v) for v in zip(*[iter([0.04362, -0.9697, -0.2403, 0.04365, -0.9697, 0.2403, -0.04362, -0.9697, 0.2403, -0.04365, -0.9697, -0.2403, 0.1133, 0.5889, -0.8003, 0.4092, -2.033e-06, -0.9124, 0.4055, -0.09617, -0.909, 0.1397, -0.1011, -0.985, 0.07694, -0.9435, 0.3222, 0.1658, -0.9435, 0.2868, 0.154, -0.9558, 0.2504, 0.06044, -0.9558, 0.2876, 0.0, 0.0, 0.0, 0.0, 0.0, 0.0, 0.0, 0.0, 0.0, 0.0, 0.0, 0.0, 0.04783, -0.995, -0.08768, 0.04783, -0.995, 0.08768, 0.01545, -0.994, 0.1087, 0.01546, -0.994, -0.1087, 0.03259, 0.1445, 0.989, -0.02659, 0.09791, 0.9948, -0.0188, 0.7428, 0.6693, 0.02467, 0.7206, 0.6929, -1.0, 0.0, 0.0, -0.1355, 0.9905, 0.02506, -0.9235, 0.3413, 0.1753, -1.0, 0.0, 0.0, 0.1134, 0.5889, -0.8002, -0.0188, 0.7428, -0.6693, -0.0266, 0.09791, -0.9948, 0.1395, 0.1011, -0.985, -0.02147, -0.9963, -0.08277, -0.02148, -0.9963, 0.08277, -0.0656, -0.9901, 0.1241, -0.06562, -0.9901, -0.124, 0.0, 0.0, 0.0, 0.0, 0.0, 0.0, 0.0, 0.0, 0.0, 0.0, 0.0, 0.0, -0.6978, 0.1493, 0.7006, -0.6978, -0.1493, 0.7006, -0.7789, -0.177, 0.6017, -0.7789, 0.177, 0.6017, -1.0, 0.0, 0.0, -1.0, 0.0, 0.0, -0.1355, 0.9905, -0.02517, -0.9235, -0.3413, -0.1753, 0.0, -1.0, -4.371e-08, 0.0, 0.0, 1.0, 0.0, 1.0, -4.371e-08, 0.0, 0.0, 1.0, -0.05813, -0.2296, 0.9715, -0.05813, 0.2296, 0.9715, -0.3312, 0.2447, 0.9113, -0.3312, -0.2448, 0.9113, -1.0, 1.527e-06, 0.0, -1.0, 1.527e-06, 0.0, -0.9235, -0.3413, -0.1753, -0.9235, -0.3413, 0.1753, -1.0, -7.291e-07, 0.0, -1.0, -7.291e-07, 0.0, -0.1355, 0.9905, 0.02511, -0.1355, 0.9905, -0.02507, -1.0, 0.0, 0.0, -1.0, 0.0, 0.0, -0.9235, -0.3413, 0.1752, -0.1355, 0.9905, 0.02519, 0.4122, 0.204, 0.888, 0.3115, 0.204, 0.9281, 0.3115, -0.204, 0.9281, 0.4122, -0.204, 0.888, -0.01507, -0.9981, -0.05954, -0.01507, -0.9981, 0.05954, -0.3665, -0.9287, 0.05708, -0.3665, -0.9287, -0.05708, -0.01507, 0.9981, 0.05954, -0.01507, 0.9981, -0.05954, -0.3665, 0.9287, -0.05708, -0.3665, 0.9287, 0.05708, -0.9542, 0.2927, 0.06174, -0.9542, 0.2927, -0.06171, -0.9542, -0.2927, -0.06174, -0.9542, -0.2927, 0.06171, 0.9884, -0.1493, 0.02863, 0.9884, 0.1493, 0.02863, 0.9792, 0.177, -0.0989, 0.9792, -0.177, -0.0989, 0.9653, -1.217e-05, -0.2613, 0.9653, -1.223e-05, 0.2613, 0.9645, -0.08286, 0.2507, 0.9645, -0.0829, -0.2507, -0.05015, -0.03603, -0.9981, 0.05016, -0.03602, -0.9981, 0.05032, -0.03122, -0.9982, -0.05032, -0.03122, -0.9982, 0.4551, -0.3381, 0.8237, 0.5666, -1.803e-05, 0.824, 0.5015, 0.4741, 0.7237, 0.4769, 0.5126, 0.714, 0.1658, 0.9435, 0.2868, 0.07694, 0.9435, 0.3222, 0.06044, 0.9558, 0.2876, 0.154, 0.9558, 0.2504, 0.1936, -0.4236, 0.8849, 0.2566, 0.294, 0.9207, 0.02469, 0.7206, 0.6929, 0.03265, -0.1445, 0.989, 0.477, -0.5126, 0.714, 0.1936, -0.4236, 0.8849, 0.03266, -0.1445, 0.989, 0.5015, -0.4741, 0.7237, 0.4551, 0.3381, 0.8237, 0.4769, -0.5126, 0.714, 0.5015, -0.4741, 0.7237, 0.5666, 1.046e-05, 0.824, 0.9699, -0.05014, -0.2382, 0.9699, -0.05014, 0.2382, 0.9699, -0.02726, 0.2421, 0.9699, -0.02726, -0.2421, -0.9699, -0.05014, 0.2382, -0.9699, -0.05014, -0.2382, -0.9699, -0.02726, -0.2421, -0.9699, -0.02726, 0.2421, 0.9653, 1.254e-05, -0.2613, 0.9645, 0.08286, -0.2507, 0.9645, 0.0829, 0.2507, 0.9653, 1.248e-05, 0.2613, 0.03259, -0.1445, 0.989, 0.02464, 0.7206, 0.6929, -0.01877, 0.7428, 0.6693, -0.0266, -0.09791, 0.9948, 0.0, 0.0, 1.0, 0.0, -1.0, -4.371e-08, 0.0, 0.0, 1.0, -4.777e-05, -1.0, -4.371e-08, -0.02148, -0.9963, 0.08277, 0.02066, -0.9966, 0.07963, 0.01545, -0.994, 0.1087, -0.06562, -0.9901, 0.124, 0.02065, -0.9966, 0.07963, 0.02066, -0.9966, -0.07963, 0.01545, -0.994, -0.1087, 0.01546, -0.994, 0.1087, 0.02066, -0.9966, -0.07963, -0.02148, -0.9963, -0.08277, -0.06562, -0.9901, -0.124, 0.01546, -0.994, -0.1087, 0.04365, 0.9697, -0.2403, -0.04362, 0.9697, -0.2403, -0.04365, 0.9697, 0.2403, 0.04362, 0.9697, 0.2403, 0.0, 0.0, 0.0, 0.0, 0.0, 0.0, 0.0, 0.0, 0.0, 0.0, 0.0, 0.0, 0.07694, 0.9435, 0.3222, 0.06044, 0.9558, 0.2876, 0.154, 0.9558, 0.2504, 0.1658, 0.9435, 0.2868, 0.05015, -0.03603, 0.9981, -0.05016, -0.03602, 0.9981, -0.05032, -0.03122, 0.9982, 0.05032, -0.03122, 0.9982, 0.2565, 0.294, 0.9207, 0.4552, 0.3381, 0.8237, 0.5666, -1.788e-06, 0.824, 0.02457, 0.7206, 0.693, 0.0247, 0.7205, 0.6931, 0.1134, 0.5888, -0.8003, -0.01886, 0.7426, -0.6694, -0.1355, 0.9905, -0.02507, -0.1355, 0.9905, 0.02508, -0.01881, 0.7426, 0.6694, -1.0, 0.0, 0.0, -0.9235, 0.3413, -0.1752, -0.1355, 0.9905, -0.02504, -1.0, 0.0, 0.0, -0.05813, -0.2296, -0.9715, -0.3312, -0.2447, -0.9113, -0.3312, 0.2448, -0.9113, -0.05813, 0.2296, -0.9715, -1.0, 5.469e-07, 0.0, -0.1355, 0.9905, -0.02509, -0.1355, 0.9905, 0.02513, -1.0, 5.469e-07, 0.0, -0.6978, -0.1493, 0.7006, -0.7789, -0.177, 0.6017, -0.7789, 0.177, 0.6017, -0.6978, 0.1493, 0.7006, 0.1134, 0.5889, -0.8002, 0.1395, -0.1011, -0.985, -0.02659, -0.09791, -0.9948, -0.01877, 0.7428, -0.6693, -0.05813, 0.2296, -0.9715, -0.05813, -0.2296, -0.9715, -0.3312, -0.2447, -0.9113, -0.3312, 0.2448, -0.9113, -0.05813, 0.2296, 0.9715, -0.3312, 0.2447, 0.9113, -0.3312, -0.2448, 0.9113, -0.05813, -0.2296, 0.9715, -1.0, -1.909e-06, 0.0, -0.9235, 0.3413, 0.1753, -0.9235, 0.3413, -0.1753, -1.0, -1.909e-06, 0.0, 0.0, 0.0, 1.0, 0.0, 1.0, -4.371e-08, 0.0, 0.0, 1.0, 0.0, -1.0, -4.371e-08, 0.0, 0.0, 0.0, 0.0, 0.0, 0.0, 0.0, 0.0, 0.0, 0.0, 0.0, 0.0, 0.4122, -0.204, 0.888, 0.4122, 0.204, 0.888, 0.3115, 0.204, 0.9281, 0.3115, -0.204, 0.9281, -0.01507, 0.9981, -0.05954, -0.3665, 0.9287, -0.05708, -0.3665, 0.9287, 0.05708, -0.01507, 0.9981, 0.05954, -0.01507, -0.9981, 0.05954, -0.3665, -0.9287, 0.05708, -0.3665, -0.9287, -0.05708, -0.01507, -0.9981, -0.05954, -0.9542, -0.2927, 0.06171, -0.9542, 0.2927, 0.06174, -0.9542, 0.2927, -0.06171, -0.9542, -0.2927, -0.06174, 0.9884, 0.1493, 0.02863, 0.9792, 0.177, -0.0989, 0.9792, -0.177, -0.0989, 0.9884, -0.1493, 0.02863, 0.2566, -0.294, 0.9207, 0.02457, 0.7206, 0.693, 0.5666, 8.522e-06, 0.824, 0.4551, -0.3381, 0.8237, -0.05016, 0.03602, -0.9981, -0.05032, 0.03122, -0.9982, 0.05032, 0.03122, -0.9982, 0.05015, 0.03603, -0.9981, 0.1134, 0.5889, -0.8002, 0.1397, 0.1011, -0.985, 0.4055, 0.09617, -0.909, 0.4092, 2.024e-06, -0.9124, 0.1658, -0.9435, 0.2868, 0.154, -0.9558, 0.2504, 0.06044, -0.9558, 0.2876, 0.07694, -0.9435, 0.3222, 0.1936, 0.4236, 0.8849, 0.03267, 0.1445, 0.989, 0.02468, 0.7206, 0.6929, 0.2566, -0.294, 0.9207, 0.4769, 0.5126, 0.714, 0.5015, 0.4741, 0.7237, 0.03264, 0.1445, 0.989, 0.1936, 0.4236, 0.8849, 0.04783, 0.995, -0.08768, 0.01545, 0.994, -0.1087, 0.01546, 0.994, 0.1087, 0.04783, 0.995, 0.08768, 0.9699, 0.05014, -0.2382, 0.9699, 0.02726, -0.2421, 0.9699, 0.02726, 0.2421, 0.9699, 0.05014, 0.2382, -0.9699, 0.05014, 0.2382, -0.9699, 0.02726, 0.2421, -0.9699, 0.02726, -0.2421, -0.9699, 0.05014, -0.2382, 0.02066, 0.9966, -0.07963, 0.01545, 0.994, -0.1087, -0.06562, 0.9901, -0.124, -0.02148, 0.9963, -0.08277, -0.02148, 0.9963, 0.08277, -0.06562, 0.9901, 0.124, 0.01546, 0.994, 0.1087, 0.02066, 0.9966, 0.07963, -0.02148, 0.9963, -0.08277, -0.0656, 0.9901, -0.1241, -0.06562, 0.9901, 0.124, -0.02147, 0.9963, 0.08277, 0.05016, 0.03602, 0.9981, 0.05032, 0.03122, 0.9982, -0.05032, 0.03122, 0.9982, -0.05015, 0.03603, 0.9981, 0.02066, 0.9966, 0.07963, 0.01545, 0.994, 0.1087, 0.01546, 0.994, -0.1087, 0.02065, 0.9966, -0.07963, -4.414e-05, -0.9239, 0.3827, -6.784e-05, 0.7071, -0.7071, 0.0, 0.0, 1.0, -4.414e-05, -0.9239, -0.3827, -6.784e-05, 0.7071, 0.7071, 0.0, 0.0, 1.0, 0.1658, -0.9435, 0.2869, 0.477, -0.5125, 0.7141, 0.9884, -0.1493, 0.02853, 0.9645, -0.0829, -0.2507, 0.04783, -0.995, -0.08771, 0.4055, -0.09615, -0.909, 0.0, 0.0, 1.0, 0.0, -0.9239, -0.3827, 6.784e-05, -0.7071, 0.7071, 0.0, 0.0, 1.0, 0.0, -0.9239, 0.3827, 6.784e-05, -0.7071, -0.7071, 0.0769, -0.9435, 0.3223, -0.6979, -0.1493, 0.7005, 0.1936, -0.4236, 0.8849, 0.05015, -0.03614, -0.9981, 0.02074, -0.9966, -0.07969, 0.9699, -0.05021, -0.2384, -0.05015, -0.03614, 0.9981, -0.02157, -0.9963, 0.08285, -0.9699, -0.05021, 0.2384, -0.05018, -0.03613, -0.9981, -0.9699, -0.05025, -0.2382, -0.02153, -0.9963, -0.08289, -0.05814, -0.2296, -0.9715, -0.5774, -0.5773, -0.5774, -0.03646, -0.9987, -0.03646, -0.01506, -0.9981, -0.05946, -0.01506, -0.9981, 0.05945, -0.5774, -0.5774, 0.5774, -0.1336, -0.1336, 0.982, -0.05806, -0.2297, 0.9715, -0.01506, 0.9981, 0.05946, -0.05814, 0.2296, 0.9715, -0.5774, 0.5773, 0.5773, -0.03646, 0.9987, 0.03646, -0.05806, 0.2297, -0.9715, -0.01507, 0.9981, -0.05945, -0.5774, 0.5773, -0.5773, -0.1336, 0.1336, -0.982, -0.3313, -0.2448, -0.9112, -0.3666, -0.9286, -0.05703, -0.9542, -0.2928, -0.06166, -0.3666, -0.9286, 0.05703, -0.3313, -0.2448, 0.9112, -0.9542, -0.2928, 0.06167, -0.3666, 0.9286, 0.05703, -0.9542, 0.2928, 0.06166, -0.3313, 0.2448, 0.9112, -0.3313, 0.2448, -0.9112, -0.9542, 0.2928, -0.06167, -0.3666, 0.9286, -0.05703, 0.9645, -0.08289, 0.2507, 0.5016, -0.4741, 0.7236, 0.04781, -0.995, 0.08774, 0.05018, -0.03613, 0.9981, 0.9699, -0.05025, 0.2382, 0.0207, -0.9966, 0.07973, 0.1539, -0.9558, 0.2505, 0.9792, -0.177, -0.09889, 0.4121, -0.2041, 0.888, 0.1658, 0.9435, 0.2869, 0.9884, 0.1493, 0.02853, 0.4552, 0.3382, 0.8237, 0.07692, 0.9435, 0.3223, 0.2565, 0.2941, 0.9207, -0.6979, 0.1493, 0.7005, 0.06057, -0.9558, 0.2877, 0.3115, -0.2041, 0.9281, -0.7789, -0.177, 0.6017, 0.1539, 0.9558, 0.2505, 0.4121, 0.2041, 0.888, 0.9792, 0.177, -0.09889, 0.06058, 0.9558, 0.2877, -0.7789, 0.177, 0.6017, 0.3115, 0.2041, 0.9281, -0.06557, -0.9901, -0.124, -0.9234, -0.3413, -0.1753, -0.02652, -0.09794, -0.9948, -0.02651, -0.09795, 0.9948, -0.9234, -0.3414, 0.1752, -0.06558, -0.9901, 0.124, 0.05032, -0.03115, -0.9982, 0.9699, -0.02718, -0.2422, 0.04357, -0.9697, -0.2403, -0.05032, -0.03114, -0.9982, -0.04356, -0.9697, -0.2403, -0.9699, -0.02719, -0.2421, 0.05032, -0.03114, 0.9982, 0.04356, -0.9697, 0.2403, 0.9699, -0.02719, 0.2421, -0.05031, -0.03115, 0.9982, -0.9699, -0.02718, 0.2422, -0.04357, -0.9697, 0.2403, 0.0, 0.0, 1.0, 0.0, -0.9239, 0.3827, 6.784e-05, -0.7071, -0.7071, 0.0, 0.0, 1.0, 0.0, -0.9239, -0.3827, 6.784e-05, -0.7071, 0.7071, 0.1658, 0.9435, 0.2869, 0.9884, 0.1493, 0.02854, 0.477, 0.5125, 0.7141, 0.9645, 0.08289, -0.2507, 0.4055, 0.09615, -0.909, 0.04781, 0.995, -0.08774, -4.414e-05, -0.9239, -0.3827, -6.784e-05, 0.7071, 0.7071, 0.0, 0.0, 1.0, -4.414e-05, -0.9239, 0.3827, -6.784e-05, 0.7071, -0.7071, 0.0, 0.0, 1.0, 0.07692, 0.9435, 0.3223, 0.1936, 0.4236, 0.8849, -0.6979, 0.1493, 0.7005, 0.05018, 0.03613, -0.9981, 0.9699, 0.05025, -0.2382, 0.0207, 0.9966, -0.07973, -0.05018, 0.03613, 0.9981, -0.9699, 0.05025, 0.2382, -0.02153, 0.9963, 0.08289, -0.05015, 0.03614, -0.9981, -0.02157, 0.9963, -0.08285, -0.9699, 0.05021, -0.2384, -0.05806, 0.2297, -0.9715, -0.01507, 0.9981, -0.05945, -0.5774, 0.5773, -0.5774, -0.1336, 0.1336, -0.982, -0.01505, 0.9981, 0.05946, -0.05814, 0.2296, 0.9715, -0.5774, 0.5774, 0.5774, -0.03646, 0.9987, 0.03646, -0.01507, -0.9981, 0.05945, -0.5774, -0.5773, 0.5773, -0.1336, -0.1336, 0.982, -0.05806, -0.2297, 0.9715, -0.05814, -0.2296, -0.9715, -0.5774, -0.5773, -0.5773, -0.03646, -0.9987, -0.03646, -0.01506, -0.9981, -0.05946, -0.3313, 0.2448, -0.9112, -0.9542, 0.2928, -0.06167, -0.3666, 0.9286, -0.05703, -0.3666, 0.9286, 0.05703, -0.9542, 0.2928, 0.06166, -0.3313, 0.2448, 0.9112, -0.3666, -0.9286, 0.05703, -0.3313, -0.2448, 0.9112, -0.9542, -0.2928, 0.06167, -0.3313, -0.2448, -0.9112, -0.3666, -0.9286, -0.05703, -0.9542, -0.2928, -0.06166, 0.9645, 0.0829, 0.2507, 0.04783, 0.995, 0.08771, 0.5016, 0.4741, 0.7236, 0.05015, 0.03614, 0.9981, 0.02074, 0.9966, 0.07969, 0.9699, 0.05021, 0.2384, 0.1539, 0.9558, 0.2505, 0.4121, 0.2041, 0.888, 0.9792, 0.177, -0.09889, 0.1658, -0.9435, 0.2869, 0.4552, -0.3382, 0.8237, 0.9884, -0.1493, 0.02853, 0.0769, -0.9435, 0.3223, -0.6979, -0.1493, 0.7005, 0.2565, -0.2941, 0.9207, 0.06058, 0.9558, 0.2877, -0.7789, 0.177, 0.6017, 0.3115, 0.2041, 0.9281, 0.1539, -0.9558, 0.2505, 0.9792, -0.177, -0.09889, 0.4121, -0.2041, 0.888, 0.06057, -0.9558, 0.2877, 0.3115, -0.2041, 0.9281, -0.7789, -0.177, 0.6017, -0.02651, 0.09795, -0.9948, -0.9234, 0.3414, -0.1752, -0.06558, 0.9901, -0.124, -0.06557, 0.9901, 0.124, -0.9234, 0.3413, 0.1753, -0.02652, 0.09794, 0.9948, 0.05032, 0.03114, -0.9982, 0.04356, 0.9697, -0.2403, 0.9699, 0.02719, -0.2421, -0.05031, 0.03115, -0.9982, -0.9699, 0.02718, -0.2422, -0.04357, 0.9697, -0.2403, 0.05031, 0.03115, 0.9982, 0.9699, 0.02718, 0.2422, 0.04357, 0.9697, 0.2403, -0.05032, 0.03114, 0.9982, -0.04356, 0.9697, 0.2403, -0.9699, 0.02719, 0.2421, 0.01548, -0.994, -0.1087, -0.06566, -0.9901, -0.1241, -0.02662, -0.09791, -0.9948, 0.1396, -0.1011, -0.985, 0.03259, -0.1444, 0.989, -0.02662, -0.09791, 0.9948, -0.06566, -0.9901, 0.1241, 0.01545, -0.994, 0.1087, 0.04778, -0.995, 0.08778, 0.04778, -0.995, -0.08778, 0.9645, -0.08282, -0.2509, 0.9645, -0.0828, 0.2508, -0.02653, -0.09801, 0.9948, -0.01886, 0.7427, 0.6694, -0.1355, 0.9905, 0.02499, -0.9234, -0.3414, 0.1752, 0.5015, -0.4741, 0.7237, 0.03262, -0.1445, 0.989, 0.01546, -0.994, 0.1087, 0.04788, -0.995, 0.08768, 0.5667, -1.767e-05, 0.8239, 0.5015, -0.474, 0.7237, 0.9645, -0.0829, 0.2508, 0.9652, -0.0001561, 0.2615, 0.1395, -0.1011, -0.9851, 0.4055, -0.09613, -0.909, 0.0478, -0.995, -0.08771, 0.01548, -0.994, -0.1087, -0.06554, -0.9901, -0.1241, -0.06554, -0.9901, 0.1241, -0.9234, -0.3414, 0.1753, -0.9234, -0.3414, -0.1753, -0.01886, 0.7427, -0.6694, -0.02653, -0.09801, -0.9948, -0.9234, -0.3414, -0.1752, -0.1354, 0.9905, -0.02509, 0.4055, -0.09621, -0.909, 0.4092, -2.511e-05, -0.9124, 0.9652, -1.561e-05, -0.2615, 0.9645, -0.0829, -0.2508, 0.07699, 0.9435, 0.3223, 0.1658, 0.9435, 0.2869, 0.4552, 0.3382, 0.8237, 0.2566, 0.294, 0.9207, -1.0, 0.0, 0.0, -1.0, 0.0, 0.0, -1.0, 0.0, 0.0, -1.0, 0.0, 0.0, -1.0, 0.0, 0.0, -1.0, 0.0, 0.0, -1.0, 0.0, 0.0, -1.0, 0.0, 0.0, -1.0, 0.0, 0.0, -1.0, 0.0, 0.0, -1.0, 0.0, 0.0, -1.0, 0.0, 0.0, -1.0, 0.0, 0.0, -1.0, 0.0, 0.0, -1.0, 0.0, 0.0, -1.0, 0.0, 0.0, -0.1336, 0.1336, -0.982, -0.1336, -0.1336, -0.982, -0.05812, -0.2297, -0.9715, -0.05814, 0.2296, -0.9715, -0.03653, 0.9987, 0.03653, -0.03653, 0.9987, -0.03652, -0.01507, 0.9981, -0.05954, -0.01507, 0.9981, 0.05954, -0.03653, -0.9987, -0.03653, -0.03653, -0.9987, 0.03652, -0.01507, -0.9981, 0.05954, -0.01507, -0.9981, -0.05954, -0.1336, -0.1336, 0.982, -0.1336, 0.1336, 0.982, -0.05812, 0.2297, 0.9715, -0.05814, -0.2296, 0.9715, 0.0, 0.0, 1.0, 0.0, 0.0, 1.0, 0.0, 0.0, 1.0, 0.0, 0.0, 1.0, 0.0, 0.0, 1.0, 0.0, 0.0, 1.0, 0.0, 0.0, 1.0, 0.0, 0.0, 1.0, 0.0, 0.0, 1.0, 0.0, 0.0, 1.0, 0.0, 0.0, 1.0, 0.0, 0.0, 1.0, 0.0, 0.0, 1.0, 0.0, 0.0, 1.0, 0.0, 0.0, 1.0, 0.0, 0.0, 1.0, -0.3313, 0.2448, -0.9112, -0.3312, -0.2448, -0.9112, -0.9541, -0.2929, -0.06166, -0.9542, 0.2929, -0.06164, -0.3667, 0.9286, 0.0571, -0.3667, 0.9286, -0.0571, -0.9542, 0.2929, -0.06171, -0.9542, 0.2929, 0.06171, -0.3667, -0.9286, -0.0571, -0.3667, -0.9286, 0.0571, -0.9542, -0.2929, 0.06171, -0.9542, -0.2929, -0.06171, -0.3313, -0.2448, 0.9112, -0.3312, 0.2448, 0.9112, -0.9541, 0.2929, 0.06166, -0.9542, -0.2929, 0.06164, -0.05817, -0.2297, 0.9715, -0.3313, -0.2447, 0.9112, -0.3666, -0.9286, 0.05707, -0.01508, -0.9981, 0.05946, -0.3313, -0.2447, -0.9112, -0.05817, -0.2297, -0.9715, -0.01508, -0.9981, -0.05946, -0.3666, -0.9286, -0.05707, -0.3666, 0.9286, -0.05707, -0.01508, 0.9981, -0.05946, -0.05817, 0.2297, -0.9715, -0.3313, 0.2447, -0.9112, -0.01508, 0.9981, 0.05946, -0.3666, 0.9286, 0.05707, -0.3313, 0.2447, 0.9112, -0.05817, 0.2297, 0.9715, 0.1658, -0.9435, 0.2869, 0.07695, -0.9435, 0.3223, 0.1936, -0.4238, 0.8848, 0.4768, -0.5126, 0.714, 0.9884, 0.1493, 0.02873, 0.9884, -0.1493, 0.02871, 0.4768, -0.5126, 0.7141, 0.4551, 0.3382, 0.8237, -0.6977, -0.1493, 0.7006, -0.6977, 0.1493, 0.7006, 0.2566, 0.2941, 0.9207, 0.1937, -0.4237, 0.8848, 0.3115, 0.2041, 0.9281, 0.4122, 0.2041, 0.8879, 0.154, 0.9558, 0.2505, 0.06052, 0.9558, 0.2877, 0.4122, -0.2041, 0.888, 0.3114, -0.2041, 0.9281, 0.06052, -0.9558, 0.2877, 0.154, -0.9558, 0.2505, 0.4121, 0.2042, 0.888, 0.4121, -0.2041, 0.888, 0.9792, -0.1771, -0.09883, 0.9792, 0.177, -0.09885, 0.3115, -0.2042, 0.928, 0.3116, 0.2041, 0.928, -0.7788, 0.1771, 0.6017, -0.7788, -0.177, 0.6017, -0.6978, 0.1492, 0.7006, -0.7788, 0.177, 0.6017, 0.06057, 0.9558, 0.2878, 0.07702, 0.9435, 0.3224, 0.9792, 0.177, -0.09883, 0.9884, 0.1493, 0.02871, 0.1658, 0.9435, 0.287, 0.1539, 0.9558, 0.2505, 0.07702, -0.9435, 0.3224, 0.06056, -0.9558, 0.2877, -0.7788, -0.177, 0.6017, -0.6977, -0.1493, 0.7006, 0.9884, -0.1492, 0.02862, 0.9792, -0.177, -0.09883, 0.1539, -0.9558, 0.2505, 0.1658, -0.9435, 0.287, 0.0501, -0.03593, -0.9981, -0.05012, -0.03593, -0.9981, -0.02147, -0.9963, -0.08273, 0.02064, -0.9966, -0.07956, 0.02066, -0.9966, 0.07956, -0.02146, -0.9963, 0.08273, -0.0501, -0.03593, 0.9981, 0.05012, -0.03593, 0.9981, 0.02057, -0.9966, -0.07963, 0.02057, -0.9966, 0.07961, 0.9699, -0.05008, 0.2384, 0.9699, -0.05006, -0.2383, -0.9699, -0.05008, -0.2384, -0.9699, -0.05006, 0.2383, -0.02141, -0.9963, 0.0828, -0.02141, -0.9963, -0.08278, 0.04362, -0.9697, -0.2404, -0.04362, -0.9697, -0.2404, -0.05031, -0.03114, -0.9982, 0.05031, -0.03114, -0.9982, 0.05031, -0.03114, 0.9982, -0.05031, -0.03114, 0.9982, -0.04362, -0.9697, 0.2404, 0.04362, -0.9697, 0.2404, 0.9698, -0.02721, -0.2422, 0.9698, -0.02721, 0.2422, 0.04357, -0.9697, 0.2404, 0.04355, -0.9697, -0.2403, -0.04357, -0.9697, -0.2404, -0.04355, -0.9697, 0.2403, -0.9698, -0.02721, 0.2422, -0.9698, -0.02721, -0.2422, -0.05007, -0.03603, -0.9981, -0.05023, -0.03123, -0.9982, -0.9699, -0.02723, -0.2422, -0.9699, -0.05018, -0.2383, -0.05023, -0.03123, 0.9982, -0.05006, -0.03603, 0.9981, -0.9699, -0.0501, 0.2383, -0.9698, -0.02731, 0.2422, 0.9699, -0.02723, 0.2422, 0.9699, -0.05018, 0.2383, 0.05006, -0.03603, 0.9981, 0.05023, -0.03123, 0.9982, 0.05023, -0.03123, -0.9982, 0.05006, -0.03603, -0.9981, 0.9699, -0.0501, -0.2383, 0.9698, -0.02731, -0.2422, 0.1396, 0.1011, -0.985, -0.02662, 0.09791, -0.9948, -0.06566, 0.9901, -0.1241, 0.01545, 0.994, -0.1087, 0.01548, 0.994, 0.1087, -0.06566, 0.9901, 0.1241, -0.02662, 0.09791, 0.9948, 0.03261, 0.1444, 0.989, 0.9645, 0.08282, 0.2509, 0.9645, 0.0828, -0.2508, 0.04778, 0.995, -0.08778, 0.04778, 0.995, 0.08778, -0.9234, 0.3414, 0.1752, -0.1355, 0.9905, 0.02506, -0.01884, 0.7427, 0.6694, -0.02653, 0.09801, 0.9948, 0.0478, 0.995, 0.08771, 0.01548, 0.994, 0.1087, 0.03255, 0.1445, 0.989, 0.5015, 0.4741, 0.7237, 0.9652, 1.594e-05, 0.2615, 0.9645, 0.0829, 0.2508, 0.5015, 0.474, 0.7237, 0.5667, 1.771e-05, 0.8239, 0.01546, 0.994, -0.1087, 0.04789, 0.995, -0.08768, 0.4055, 0.09612, -0.909, 0.1396, 0.101, -0.985, -0.9234, 0.3414, -0.1753, -0.9234, 0.3414, 0.1753, -0.06554, 0.9901, 0.1241, -0.06554, 0.9901, -0.1241, -0.1355, 0.9905, -0.02506, -0.9234, 0.3414, -0.1752, -0.02653, 0.09801, -0.9948, -0.01884, 0.7427, -0.6694, 0.9645, 0.0829, -0.2508, 0.9652, 0.0001559, -0.2615, 0.4092, 2.523e-05, -0.9124, 0.4055, 0.09621, -0.909, 0.2565, -0.2941, 0.9207, 0.4551, -0.3382, 0.8237, 0.1658, -0.9435, 0.2869, 0.07698, -0.9435, 0.3223, -1.0, 0.0, 0.0, -1.0, 0.0, 0.0, -1.0, 0.0, 0.0, -1.0, 0.0, 0.0, -1.0, 0.0, 0.0, -1.0, 0.0, 0.0, -1.0, 0.0, 0.0, -1.0, 0.0, 0.0, -1.0, 0.0, 0.0, -1.0, 0.0, 0.0, -1.0, 0.0, 0.0, -1.0, 0.0, 0.0, -1.0, 0.0, 0.0, -1.0, 0.0, 0.0, -1.0, 0.0, 0.0, -1.0, 0.0, 0.0, -0.05812, -0.2297, -0.9715, -0.05814, 0.2296, -0.9715, -0.1336, 0.1336, -0.982, -0.1336, -0.1336, -0.982, -0.01507, -0.9981, 0.05954, -0.01507, -0.9981, -0.05954, -0.03653, -0.9987, -0.03653, -0.03653, -0.9987, 0.03652, -0.01507, 0.9981, -0.05954, -0.01507, 0.9981, 0.05954, -0.03653, 0.9987, 0.03653, -0.03653, 0.9987, -0.03652, -0.05812, 0.2297, 0.9715, -0.05814, -0.2296, 0.9715, -0.1336, -0.1336, 0.982, -0.1336, 0.1336, 0.982, 0.0, 0.0, 1.0, 0.0, 0.0, 1.0, 0.0, 0.0, 1.0, 0.0, 0.0, 1.0, 0.0, 0.0, 1.0, 0.0, 0.0, 1.0, 0.0, 0.0, 1.0, 0.0, 0.0, 1.0, 0.0, 0.0, 1.0, 0.0, 0.0, 1.0, 0.0, 0.0, 1.0, 0.0, 0.0, 1.0, 0.0, 0.0, 1.0, 0.0, 0.0, 1.0, 0.0, 0.0, 1.0, 0.0, 0.0, 1.0, -0.9541, -0.2929, -0.06166, -0.9542, 0.2929, -0.06164, -0.3313, 0.2448, -0.9112, -0.3312, -0.2448, -0.9112, -0.9542, -0.2929, 0.06171, -0.9542, -0.2929, -0.06171, -0.3667, -0.9286, -0.0571, -0.3667, -0.9286, 0.0571, -0.9542, 0.2929, -0.06171, -0.9542, 0.2929, 0.06171, -0.3667, 0.9286, 0.0571, -0.3667, 0.9286, -0.0571, -0.9541, 0.2929, 0.06166, -0.9542, -0.2929, 0.06164, -0.3313, -0.2448, 0.9112, -0.3312, 0.2448, 0.9112, -0.01508, 0.9981, 0.05946, -0.3666, 0.9286, 0.05707, -0.3313, 0.2447, 0.9112, -0.05817, 0.2297, 0.9715, -0.3666, 0.9286, -0.05707, -0.01508, 0.9981, -0.05946, -0.05817, 0.2297, -0.9715, -0.3313, 0.2447, -0.9112, -0.3313, -0.2447, -0.9112, -0.05817, -0.2297, -0.9715, -0.01508, -0.9981, -0.05946, -0.3666, -0.9286, -0.05707, -0.05817, -0.2297, 0.9715, -0.3313, -0.2447, 0.9112, -0.3666, -0.9286, 0.05707, -0.01508, -0.9981, 0.05946, 0.4768, 0.5126, 0.714, 0.1936, 0.4238, 0.8848, 0.07699, 0.9435, 0.3223, 0.1658, 0.9435, 0.2869, 0.4551, -0.3383, 0.8237, 0.4768, 0.5126, 0.7141, 0.9884, 0.1493, 0.02873, 0.9884, -0.1493, 0.02871, 0.1937, 0.4237, 0.8848, 0.2566, -0.2941, 0.9207, -0.6977, -0.1493, 0.7006, -0.6977, 0.1493, 0.7006, 0.06052, -0.9558, 0.2877, 0.154, -0.9558, 0.2505, 0.4122, -0.2041, 0.888, 0.3114, -0.2041, 0.9281, 0.154, 0.9558, 0.2505, 0.06052, 0.9558, 0.2877, 0.3115, 0.2041, 0.9281, 0.4122, 0.2041, 0.8879, 0.9792, -0.1771, -0.09883, 0.9792, 0.177, -0.09885, 0.4121, 0.2042, 0.888, 0.4121, -0.2041, 0.888, -0.7788, 0.1771, 0.6017, -0.7788, -0.177, 0.6017, 0.3115, -0.2042, 0.928, 0.3116, 0.2041, 0.928, 0.07702, -0.9435, 0.3224, 0.06056, -0.9558, 0.2877, -0.7788, -0.177, 0.6017, -0.6977, -0.1493, 0.7006, 0.1539, -0.9558, 0.2505, 0.1658, -0.9435, 0.287, 0.9884, -0.1492, 0.02862, 0.9792, -0.177, -0.09883, -0.6978, 0.1492, 0.7006, -0.7788, 0.177, 0.6017, 0.06057, 0.9558, 0.2878, 0.07702, 0.9435, 0.3224, 0.1658, 0.9435, 0.287, 0.1539, 0.9558, 0.2505, 0.9792, 0.177, -0.09883, 0.9884, 0.1493, 0.02871, 0.02066, 0.9966, -0.07956, -0.02146, 0.9963, -0.08273, -0.0501, 0.03593, -0.9981, 0.05012, 0.03593, -0.9981, 0.0501, 0.03593, 0.9981, -0.05012, 0.03593, 0.9981, -0.02147, 0.9963, 0.08273, 0.02064, 0.9966, 0.07956, 0.9699, 0.05008, -0.2384, 0.9699, 0.05006, 0.2383, 0.02057, 0.9966, 0.07963, 0.02056, 0.9966, -0.07961, -0.02141, 0.9963, -0.0828, -0.02141, 0.9963, 0.08278, -0.9699, 0.05008, 0.2384, -0.9699, 0.05006, -0.2383, 0.05031, 0.03114, -0.9982, -0.05031, 0.03114, -0.9982, -0.04362, 0.9697, -0.2404, 0.04362, 0.9697, -0.2404, 0.04362, 0.9697, 0.2404, -0.04362, 0.9697, 0.2404, -0.05031, 0.03114, 0.9982, 0.05031, 0.03114, 0.9982, 0.04357, 0.9697, -0.2404, 0.04355, 0.9697, 0.2403, 0.9698, 0.02721, 0.2422, 0.9698, 0.02721, -0.2422, -0.9698, 0.02721, -0.2422, -0.9698, 0.02721, 0.2422, -0.04357, 0.9697, 0.2404, -0.04355, 0.9697, -0.2403, -0.9699, 0.0501, -0.2383, -0.9698, 0.02731, -0.2422, -0.05023, 0.03123, -0.9982, -0.05007, 0.03603, -0.9981, -0.9699, 0.02723, 0.2422, -0.9699, 0.05018, 0.2383, -0.05006, 0.03603, 0.9981, -0.05023, 0.03123, 0.9982, 0.05023, 0.03123, 0.9982, 0.05006, 0.03603, 0.9981, 0.9699, 0.0501, 0.2383, 0.9698, 0.02731, 0.2422, 0.9699, 0.02723, -0.2422, 0.9699, 0.05018, -0.2383, 0.05006, 0.03603, -0.9981, 0.05023, 0.03123, -0.9982, -4.777e-05, -1.0, -4.371e-08, 0.0, 0.0, 1.0, 0.0, -1.0, -4.371e-08, 0.0, 0.0, 1.0])] * 3)])
me_cannonthing = bpy.data.meshes.new('cannonthing')
me_cannonthing.from_pydata([(0.0, 0.5, -0.4755), (0.0, 0.5, 0.02445), (0.09755, 0.4904, -0.4755), (0.09755, 0.4904, 0.02445), (0.1913, 0.4619, -0.4755), (0.1913, 0.4619, 0.02445), (0.2778, 0.4157, -0.4755), (0.2778, 0.4157, 0.02445), (0.3536, 0.3536, -0.4755), (0.3536, 0.3536, 0.02445), (0.4157, 0.2778, -0.4755), (0.4157, 0.2778, 0.02445), (0.4619, 0.1913, -0.4755), (0.4619, 0.1913, 0.02445), (0.4904, 0.09755, -0.4755), (0.4904, 0.09755, 0.02445), (0.5, 0.0, -0.4755), (0.5, 0.0, 0.02445), (0.4904, -0.09755, -0.4755), (0.4904, -0.09755, 0.02445), (0.4619, -0.1913, -0.4755), (0.4619, -0.1913, 0.02445), (0.4157, -0.2778, -0.4755), (0.4157, -0.2778, 0.02445), (0.3536, -0.3536, -0.4755), (0.3536, -0.3536, 0.02445), (0.2778, -0.4157, -0.4755), (0.2778, -0.4157, 0.02445), (0.1913, -0.4619, -0.4755), (0.1913, -0.4619, 0.02445), (0.09755, -0.4904, -0.4755), (0.09755, -0.4904, 0.02445), (0.0, -0.5, -0.4755), (0.0, -0.5, 0.02445), (-0.09755, -0.4904, -0.4755), (-0.09755, -0.4904, 0.02445), (-0.1913, -0.4619, -0.4755), (-0.1913, -0.4619, 0.02445), (-0.2778, -0.4157, -0.4755), (-0.2778, -0.4157, 0.02445), (-0.3536, -0.3536, -0.4755), (-0.3536, -0.3536, 0.02445), (-0.4157, -0.2778, -0.4755), (-0.4157, -0.2778, 0.02445), (-0.4619, -0.1913, -0.4755), (-0.4619, -0.1913, 0.02445), (-0.4904, -0.09755, -0.4755), (-0.4904, -0.09755, 0.02445), (-0.5, 0.0, -0.4755), (-0.5, 0.0, 0.02445), (-0.4904, 0.09755, -0.4755), (-0.4904, 0.09755, 0.02445), (-0.4619, 0.1913, -0.4755), (-0.4619, 0.1913, 0.02445), (-0.4157, 0.2778, -0.4755), (-0.4157, 0.2778, 0.02445), (-0.3536, 0.3536, -0.4755), (-0.3536, 0.3536, 0.02445), (-0.2778, 0.4157, -0.4755), (-0.2778, 0.4157, 0.02445), (-0.1913, 0.4619, -0.4755), (-0.1913, 0.4619, 0.02445), (-0.09755, 0.4904, -0.4755), (-0.09755, 0.4904, 0.02445), (-0.25, -0.25, 0.0), (-0.25, -0.25, 0.5), (-0.25, 0.25, 0.0), (-0.25, 0.25, 0.5), (0.25, -0.25, 0.0), (0.25, -0.25, 0.5), (0.25, 0.25, 0.0), (0.25, 0.25, 0.5), (1.571, 0.1913, 0.4413), (1.571, 0.1913, 0.05867), (1.571, -0.1913, 0.05867), (1.571, -0.1913, 0.4413), (1.571, 0.25, 0.5), (1.571, 0.25, 0.0), (1.571, -0.25, 0.0), (1.571, -0.25, 0.5), (0.5028, 0.1913, 0.4413), (0.5028, 0.1913, 0.05867), (0.5028, -0.1913, 0.05867), (0.5028, -0.1913, 0.4413)], [], [(0, 1, 3, 2), (2, 3, 5, 4), (4, 5, 7, 6), (6, 7, 9, 8), (8, 9, 11, 10), (10, 11, 13, 12), (12, 13, 15, 14), (14, 15, 17, 16), (16, 17, 19, 18), (18, 19, 21, 20), (20, 21, 23, 22), (22, 23, 25, 24), (24, 25, 27, 26), (26, 27, 29, 28), (28, 29, 31, 30), (30, 31, 33, 32), (32, 33, 35, 34), (34, 35, 37, 36), (36, 37, 39, 38), (38, 39, 41, 40), (40, 41, 43, 42), (42, 43, 45, 44), (44, 45, 47, 46), (46, 47, 49, 48), (48, 49, 51, 50), (50, 51, 53, 52), (52, 53, 55, 54), (54, 55, 57, 56), (56, 57, 59, 58), (58, 59, 61, 60), (3, 1, 63, 61, 59, 57, 55, 53, 51, 49, 47, 45, 43, 41, 39, 37, 35, 33, 31, 29, 27, 25, 23, 21, 19, 17, 15, 13, 11, 9, 7, 5), (60, 61, 63, 62), (62, 63, 1, 0), (64, 65, 67, 66), (66, 67, 71, 70), (71, 69, 79, 76), (68, 69, 65, 64), (66, 70, 68, 64), (71, 67, 65, 69), (72, 75, 83, 80), (70, 71, 76, 77), (69, 68, 78, 79), (68, 70, 77, 78), (72, 73, 77, 76), (73, 74, 78, 77), (75, 72, 76, 79), (74, 75, 79, 78), (81, 80, 83, 82), (73, 72, 80, 81), (75, 74, 82, 83), (74, 73, 81, 82)])
_uv = me_cannonthing.uv_layers.new(name='UVMap')
_uv.uv.foreach_set('vector', [1.0, 0.5, 1.0, 1.0, 0.9688, 1.0, 0.9688, 0.5, 0.9688, 0.5, 0.9688, 1.0, 0.9375, 1.0, 0.9375, 0.5, 0.9375, 0.5, 0.9375, 1.0, 0.9062, 1.0, 0.9062, 0.5, 0.9062, 0.5, 0.9062, 1.0, 0.875, 1.0, 0.875, 0.5, 0.875, 0.5, 0.875, 1.0, 0.8438, 1.0, 0.8438, 0.5, 0.8438, 0.5, 0.8438, 1.0, 0.8125, 1.0, 0.8125, 0.5, 0.8125, 0.5, 0.8125, 1.0, 0.7812, 1.0, 0.7812, 0.5, 0.7812, 0.5, 0.7812, 1.0, 0.75, 1.0, 0.75, 0.5, 0.75, 0.5, 0.75, 1.0, 0.7188, 1.0, 0.7188, 0.5, 0.7188, 0.5, 0.7188, 1.0, 0.6875, 1.0, 0.6875, 0.5, 0.6875, 0.5, 0.6875, 1.0, 0.6562, 1.0, 0.6562, 0.5, 0.6562, 0.5, 0.6562, 1.0, 0.625, 1.0, 0.625, 0.5, 0.625, 0.5, 0.625, 1.0, 0.5938, 1.0, 0.5938, 0.5, 0.5938, 0.5, 0.5938, 1.0, 0.5625, 1.0, 0.5625, 0.5, 0.5625, 0.5, 0.5625, 1.0, 0.5312, 1.0, 0.5312, 0.5, 0.5312, 0.5, 0.5312, 1.0, 0.5, 1.0, 0.5, 0.5, 0.5, 0.5, 0.5, 1.0, 0.4688, 1.0, 0.4688, 0.5, 0.4688, 0.5, 0.4688, 1.0, 0.4375, 1.0, 0.4375, 0.5, 0.4375, 0.5, 0.4375, 1.0, 0.4062, 1.0, 0.4062, 0.5, 0.4062, 0.5, 0.4062, 1.0, 0.375, 1.0, 0.375, 0.5, 0.375, 0.5, 0.375, 1.0, 0.3438, 1.0, 0.3438, 0.5, 0.3438, 0.5, 0.3438, 1.0, 0.3125, 1.0, 0.3125, 0.5, 0.3125, 0.5, 0.3125, 1.0, 0.2812, 1.0, 0.2812, 0.5, 0.2812, 0.5, 0.2812, 1.0, 0.25, 1.0, 0.25, 0.5, 0.25, 0.5, 0.25, 1.0, 0.2188, 1.0, 0.2188, 0.5, 0.2188, 0.5, 0.2188, 1.0, 0.1875, 1.0, 0.1875, 0.5, 0.1875, 0.5, 0.1875, 1.0, 0.1562, 1.0, 0.1562, 0.5, 0.1562, 0.5, 0.1562, 1.0, 0.125, 1.0, 0.125, 0.5, 0.125, 0.5, 0.125, 1.0, 0.09375, 1.0, 0.09375, 0.5, 0.09375, 0.5, 0.09375, 1.0, 0.0625, 1.0, 0.0625, 0.5, 0.2968, 0.4854, 0.25, 0.49, 0.2032, 0.4854, 0.1582, 0.4717, 0.1167, 0.4496, 0.08029, 0.4197, 0.05045, 0.3833, 0.02827, 0.3418, 0.01461, 0.2968, 0.01, 0.25, 0.01461, 0.2032, 0.02827, 0.1582, 0.05045, 0.1167, 0.08029, 0.08029, 0.1167, 0.05045, 0.1582, 0.02827, 0.2032, 0.01461, 0.25, 0.01, 0.2968, 0.01461, 0.3418, 0.02827, 0.3833, 0.05045, 0.4197, 0.08029, 0.4496, 0.1167, 0.4717, 0.1582, 0.4854, 0.2032, 0.49, 0.25, 0.4854, 0.2968, 0.4717, 0.3418, 0.4496, 0.3833, 0.4197, 0.4197, 0.3833, 0.4496, 0.3418, 0.4717, 0.0625, 0.5, 0.0625, 1.0, 0.03125, 1.0, 0.03125, 0.5, 0.03125, 0.5, 0.03125, 1.0, 0.0, 1.0, 0.0, 0.5, 0.375, 0.0, 0.625, 0.0, 0.625, 0.25, 0.375, 0.25, 0.375, 0.25, 0.625, 0.25, 0.625, 0.5, 0.375, 0.5, 0.625, 0.5, 0.625, 0.75, 0.625, 0.75, 0.625, 0.5, 0.375, 0.75, 0.625, 0.75, 0.625, 1.0, 0.375, 1.0, 0.125, 0.5, 0.375, 0.5, 0.375, 0.75, 0.125, 0.75, 0.625, 0.5, 0.875, 0.5, 0.875, 0.75, 0.625, 0.75, 0.5957, 0.5293, 0.5957, 0.7207, 0.5957, 0.7207, 0.5957, 0.5293, 0.375, 0.5, 0.625, 0.5, 0.625, 0.5, 0.375, 0.5, 0.625, 0.75, 0.375, 0.75, 0.375, 0.75, 0.625, 0.75, 0.375, 0.75, 0.375, 0.5, 0.375, 0.5, 0.375, 0.75, 0.5957, 0.5293, 0.4043, 0.5293, 0.375, 0.5, 0.625, 0.5, 0.4043, 0.5293, 0.4043, 0.7207, 0.375, 0.75, 0.375, 0.5, 0.5957, 0.7207, 0.5957, 0.5293, 0.625, 0.5, 0.625, 0.75, 0.4043, 0.7207, 0.5957, 0.7207, 0.625, 0.75, 0.375, 0.75, 0.4043, 0.5293, 0.5957, 0.5293, 0.5957, 0.7207, 0.4043, 0.7207, 0.4043, 0.5293, 0.5957, 0.5293, 0.5957, 0.5293, 0.4043, 0.5293, 0.5957, 0.7207, 0.4043, 0.7207, 0.4043, 0.7207, 0.5957, 0.7207, 0.4043, 0.7207, 0.4043, 0.5293, 0.4043, 0.5293, 0.4043, 0.7207])
me_cannonthing.materials.append(mat_material)
me_cannonthing.use_mirror_vertex_groups = False
me_cannonthing.update()
me_cannonthing.normals_split_custom_set([tuple(v) for v in zip(*[iter([0.09802, 0.9952, 0.0, 0.09802, 0.9952, 0.0, 0.09802, 0.9952, 0.0, 0.09802, 0.9952, 0.0, 0.2903, 0.9569, 0.0, 0.2903, 0.9569, 0.0, 0.2903, 0.9569, 0.0, 0.2903, 0.9569, 0.0, 0.4714, 0.8819, 0.0, 0.4714, 0.8819, 0.0, 0.4714, 0.8819, 0.0, 0.4714, 0.8819, 0.0, 0.6344, 0.773, 0.0, 0.6344, 0.773, 0.0, 0.6344, 0.773, 0.0, 0.6344, 0.773, 0.0, 0.773, 0.6344, 0.0, 0.773, 0.6344, 0.0, 0.773, 0.6344, 0.0, 0.773, 0.6344, 0.0, 0.8819, 0.4714, 0.0, 0.8819, 0.4714, 0.0, 0.8819, 0.4714, 0.0, 0.8819, 0.4714, 0.0, 0.9569, 0.2903, 0.0, 0.9569, 0.2903, 0.0, 0.9569, 0.2903, 0.0, 0.9569, 0.2903, 0.0, 0.9952, 0.09802, 0.0, 0.9952, 0.09802, 0.0, 0.9952, 0.09802, 0.0, 0.9952, 0.09802, 0.0, 0.9952, -0.09802, 0.0, 0.9952, -0.09802, 0.0, 0.9952, -0.09802, 0.0, 0.9952, -0.09802, 0.0, 0.9569, -0.2903, 0.0, 0.9569, -0.2903, 0.0, 0.9569, -0.2903, 0.0, 0.9569, -0.2903, 0.0, 0.8819, -0.4714, 0.0, 0.8819, -0.4714, 0.0, 0.8819, -0.4714, 0.0, 0.8819, -0.4714, 0.0, 0.773, -0.6344, 0.0, 0.773, -0.6344, 0.0, 0.773, -0.6344, 0.0, 0.773, -0.6344, 0.0, 0.6344, -0.773, 0.0, 0.6344, -0.773, 0.0, 0.6344, -0.773, 0.0, 0.6344, -0.773, 0.0, 0.4714, -0.8819, 0.0, 0.4714, -0.8819, 0.0, 0.4714, -0.8819, 0.0, 0.4714, -0.8819, 0.0, 0.2903, -0.9569, 0.0, 0.2903, -0.9569, 0.0, 0.2903, -0.9569, 0.0, 0.2903, -0.9569, 0.0, 0.09802, -0.9952, 0.0, 0.09802, -0.9952, 0.0, 0.09802, -0.9952, 0.0, 0.09802, -0.9952, 0.0, -0.09802, -0.9952, 0.0, -0.09802, -0.9952, 0.0, -0.09802, -0.9952, 0.0, -0.09802, -0.9952, 0.0, -0.2903, -0.9569, 0.0, -0.2903, -0.9569, 0.0, -0.2903, -0.9569, 0.0, -0.2903, -0.9569, 0.0, -0.4714, -0.8819, 0.0, -0.4714, -0.8819, 0.0, -0.4714, -0.8819, 0.0, -0.4714, -0.8819, 0.0, -0.6344, -0.773, 0.0, -0.6344, -0.773, 0.0, -0.6344, -0.773, 0.0, -0.6344, -0.773, 0.0, -0.773, -0.6344, 0.0, -0.773, -0.6344, 0.0, -0.773, -0.6344, 0.0, -0.773, -0.6344, 0.0, -0.8819, -0.4714, 0.0, -0.8819, -0.4714, 0.0, -0.8819, -0.4714, 0.0, -0.8819, -0.4714, 0.0, -0.9569, -0.2903, 0.0, -0.9569, -0.2903, 0.0, -0.9569, -0.2903, 0.0, -0.9569, -0.2903, 0.0, -0.9952, -0.09802, 0.0, -0.9952, -0.09802, 0.0, -0.9952, -0.09802, 0.0, -0.9952, -0.09802, 0.0, -0.9952, 0.09802, 0.0, -0.9952, 0.09802, 0.0, -0.9952, 0.09802, 0.0, -0.9952, 0.09802, 0.0, -0.9569, 0.2903, 0.0, -0.9569, 0.2903, 0.0, -0.9569, 0.2903, 0.0, -0.9569, 0.2903, 0.0, -0.8819, 0.4714, 0.0, -0.8819, 0.4714, 0.0, -0.8819, 0.4714, 0.0, -0.8819, 0.4714, 0.0, -0.773, 0.6344, 0.0, -0.773, 0.6344, 0.0, -0.773, 0.6344, 0.0, -0.773, 0.6344, 0.0, -0.6344, 0.773, 0.0, -0.6344, 0.773, 0.0, -0.6344, 0.773, 0.0, -0.6344, 0.773, 0.0, -0.4714, 0.8819, 0.0, -0.4714, 0.8819, 0.0, -0.4714, 0.8819, 0.0, -0.4714, 0.8819, 0.0, -5.967e-10, 0.0, 1.0, -5.967e-10, 0.0, 1.0, -5.967e-10, 0.0, 1.0, -5.967e-10, 0.0, 1.0, -5.967e-10, 0.0, 1.0, -5.967e-10, 0.0, 1.0, -5.967e-10, 0.0, 1.0, -5.967e-10, 0.0, 1.0, -5.967e-10, 0.0, 1.0, -5.967e-10, 0.0, 1.0, -5.967e-10, 0.0, 1.0, -5.967e-10, 0.0, 1.0, -5.967e-10, 0.0, 1.0, -5.967e-10, 0.0, 1.0, -5.967e-10, 0.0, 1.0, -5.967e-10, 0.0, 1.0, -5.967e-10, 0.0, 1.0, -5.967e-10, 0.0, 1.0, -5.967e-10, 0.0, 1.0, -5.967e-10, 0.0, 1.0, -5.967e-10, 0.0, 1.0, -5.967e-10, 0.0, 1.0, -5.967e-10, 0.0, 1.0, -5.967e-10, 0.0, 1.0, -5.967e-10, 0.0, 1.0, -5.967e-10, 0.0, 1.0, -5.967e-10, 0.0, 1.0, -5.967e-10, 0.0, 1.0, -5.967e-10, 0.0, 1.0, -5.967e-10, 0.0, 1.0, -5.967e-10, 0.0, 1.0, -5.967e-10, 0.0, 1.0, -0.2903, 0.9569, 0.0, -0.2903, 0.9569, 0.0, -0.2903, 0.9569, 0.0, -0.2903, 0.9569, 0.0, -0.09802, 0.9952, 0.0, -0.09802, 0.9952, 0.0, -0.09802, 0.9952, 0.0, -0.09802, 0.9952, 0.0, -1.0, 0.0, 0.0, -1.0, 0.0, 0.0, -1.0, 0.0, 0.0, -1.0, 0.0, 0.0, 0.0, 1.0, 0.0, 0.0, 1.0, 0.0, 0.0, 1.0, 0.0, 0.0, 1.0, 0.0, 0.0, 0.0, 1.0, 0.0, 0.0, 1.0, 0.0, 0.0, 1.0, 0.0, 0.0, 1.0, 0.0, -1.0, 0.0, 0.0, -1.0, 0.0, 0.0, -1.0, 0.0, 0.0, -1.0, 0.0, 0.0, 0.0, -1.0, 0.0, 0.0, -1.0, 0.0, 0.0, -1.0, 0.0, 0.0, -1.0, 0.0, 0.0, 1.0, 0.0, 0.0, 1.0, 0.0, 0.0, 1.0, 0.0, 0.0, 1.0, 0.0, 0.0, -1.0, 0.0, 0.0, -1.0, 0.0, 0.0, -1.0, 0.0, 0.0, -1.0, 0.0, 1.0, 0.0, 0.0, 1.0, 0.0, 0.0, 1.0, 0.0, 0.0, 1.0, 0.0, 0.0, -1.0, 0.0, 0.0, -1.0, 0.0, 0.0, -1.0, 0.0, 0.0, -1.0, 0.0, 0.0, 0.0, -1.0, 0.0, 0.0, -1.0, 0.0, 0.0, -1.0, 0.0, 0.0, -1.0, 1.0, -2.302e-06, 0.0, 1.0, -2.302e-06, 0.0, 1.0, -2.302e-06, 0.0, 1.0, -2.302e-06, 0.0, 1.0, 0.0, 0.0, 1.0, 0.0, 0.0, 1.0, 0.0, 0.0, 1.0, 0.0, 0.0, 1.0, 0.0, 0.0, 1.0, 0.0, 0.0, 1.0, 0.0, 0.0, 1.0, 0.0, 0.0, 1.0, 2.302e-06, 0.0, 1.0, 2.302e-06, 0.0, 1.0, 2.302e-06, 0.0, 1.0, 2.302e-06, 0.0, 1.0, 0.0, 0.0, 1.0, 0.0, 0.0, 1.0, 0.0, 0.0, 1.0, 0.0, 0.0, 0.0, -1.0, 0.0, 0.0, -1.0, 0.0, 0.0, -1.0, 0.0, 0.0, -1.0, 0.0, 0.0, 1.0, 0.0, 0.0, 1.0, 0.0, 0.0, 1.0, 0.0, 0.0, 1.0, 0.0, 0.0, 0.0, 1.0, 0.0, 0.0, 1.0, 0.0, 0.0, 1.0, 0.0, 0.0, 1.0])] * 3)])

# ---- objects
ob_ship = bpy.data.objects.new('ship', me_shipthing)
ob_cannon = bpy.data.objects.new('cannon', me_cannonthing)

# ---- transforms, parenting, visibility, modifiers, constraints
ob_ship.location = (0.008093, 1.094e-08, 0.1757)
ob_ship.lock_rotations_4d = False
ob_ship.empty_display_type = 'ARROWS'
ob_ship.lineart.crease_threshold = 0.0
ob_cannon.parent = ob_ship
ob_cannon.matrix_parent_inverse = Matrix(((1.0, -0.0, 0.0, -0.008093), (-0.0, 1.0, -0.0, -1.094e-08), (0.0, -0.0, 1.0, -0.1757), (-0.0, 0.0, -0.0, 1.0)))
ob_cannon.location = (-0.1847, 0.0, 1.226)
ob_cannon.lock_rotations_4d = False
ob_cannon.empty_display_type = 'ARROWS'
ob_cannon.lineart.crease_threshold = 0.0

# ---- collection membership
col_collection.objects.link(ob_ship)
col_collection.objects.link(ob_cannon)

# ---- scene / render settings (as saved in the file)
scene.frame_start = 1; scene.frame_end = 250; scene.frame_set(1)
scene.render.engine = 'BLENDER_EEVEE_NEXT'
bpy.context.view_layer.update()

# ---- added for rendering (the .blend has no active camera and no usable light): camera, sun
cam_auto = bpy.data.cameras.new('AutoCamera')
cam_auto.lens = 50.0
cam_auto.sensor_width = 36.0
cam_auto.clip_end = 1000.0
ob_auto_camera = bpy.data.objects.new('AutoCamera', cam_auto)
scene.collection.objects.link(ob_auto_camera)
ob_auto_camera.location = (10.4455, -11.6162, 8.10693)
ob_auto_camera.rotation_euler = (1.09748, -7.21219e-08, 0.694738)
scene.camera = ob_auto_camera
light_auto_sun = bpy.data.lights.new('AutoSun', 'SUN')
light_auto_sun.energy = 3.0
light_auto_sun.angle = 0.0523599
ob_auto_sun = bpy.data.objects.new('AutoSun', light_auto_sun)
scene.collection.objects.link(ob_auto_sun)
ob_auto_sun.rotation_euler = (0.872665, 0.174533, 0.523599)
bpy.context.view_layer.update()
